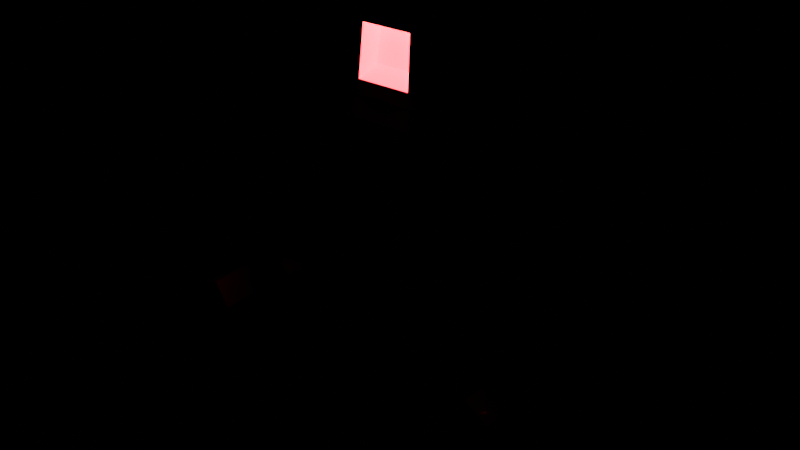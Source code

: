 # Source: obelisk_enemy.blend  (saved by Blender 2.91.10; exported with 4.5.12 LTS)
import bpy
from mathutils import Matrix  # noqa: F401  (used for matrix-valued properties, if any)

bpy.ops.wm.read_factory_settings(use_empty=True)
scene = bpy.context.scene
scene.name = 'Scene'

# ---- materials (node trees are filled in below, after node groups)
mat_material_004 = bpy.data.materials.new('Material.004')
mat_material_004.use_transparent_shadow = False
mat_material_004.roughness = 0.3262
mat_material_004.metallic = 1.0
mat_material_005 = bpy.data.materials.new('Material.005')
mat_material_005.use_transparent_shadow = False
mat_material_005.roughness = 0.5

# ---- material node trees
mat_material_004.use_nodes = True; mat_material_004.node_tree.nodes.clear()
_N = mat_material_004.node_tree.nodes; _L = mat_material_004.node_tree.links
n0 = _N.new('ShaderNodeBsdfPrincipled'); n0.name = 'Principled BSDF'; n0.location = (10, 300)
n0.distribution = 'GGX'
n0.subsurface_method = 'BURLEY'
n0.inputs[1].default_value = 1.0
n0.inputs[2].default_value = 0.3262
n0.inputs[3].default_value = 1.45
n0.inputs[27].default_value = (0.0, 0.0, 0.0, 1.0)
n0.inputs[28].default_value = 1.0
n1 = _N.new('ShaderNodeOutputMaterial'); n1.name = 'Material Output'; n1.location = (300, 300)
_L.new(n0.outputs[0], n1.inputs[0])
n1.is_active_output = True
mat_material_005.use_nodes = True; mat_material_005.node_tree.nodes.clear()
_N = mat_material_005.node_tree.nodes; _L = mat_material_005.node_tree.links
n0 = _N.new('ShaderNodeBsdfPrincipled'); n0.name = 'Principled BSDF'; n0.location = (10, 300)
n0.distribution = 'GGX'
n0.subsurface_method = 'BURLEY'
n0.inputs[3].default_value = 1.45
n0.inputs[27].default_value = (14.8, 0.4302, 0.4867, 1.0)
n0.inputs[28].default_value = 1.0
n1 = _N.new('ShaderNodeOutputMaterial'); n1.name = 'Material Output'; n1.location = (300, 300)
_L.new(n0.outputs[0], n1.inputs[0])
n1.is_active_output = True

# ---- world
world_world = bpy.data.worlds.new('World'); scene.world = world_world
world_world.use_nodes = True; world_world.node_tree.nodes.clear()
_N = world_world.node_tree.nodes; _L = world_world.node_tree.links
n0 = _N.new('ShaderNodeOutputWorld'); n0.name = 'World Output'; n0.location = (300, 300)
n1 = _N.new('ShaderNodeBackground'); n1.name = 'Background'; n1.location = (10, 300)
n1.inputs[0].default_value = (0.0, 0.0, 0.0, 1.0)
_L.new(n1.outputs[0], n0.inputs[0])
n0.is_active_output = True
world_world.color = (0.05088, 0.05088, 0.05088)
world_world.use_sun_shadow = False
world_world.sun_shadow_jitter_overblur = 0.0

# ---- meshes
me_obelisk_cube_001 = bpy.data.meshes.new('Obelisk_Cube.001')
me_obelisk_cube_001.from_pydata([(-0.8527, 5.731, -0.8527), (-0.8194, 6.005, 0.005742), (-0.779, 6.272, -0.779), (-3.248, 1.465, 0.4713), (-2.568, 0.3443, 0.2777), (-2.611, 1.059, 0.9076), (-2.349, 1.931, 0.2777), (-3.248, 2.377, 0.4713), (-2.44, 1.662, 0.8591), (-3.248, 2.377, -0.4713), (-2.349, 1.931, -0.2777), (-1.916, 1.257, -0.2777), (-2.235, 1.272, 0.8008), (-2.815, 1.449, 0.9658), (-1.916, 1.257, 0.2777), (-0.9786, 4.699, -0.9786), (0.0, 4.881, 0.9565), (0.0, 4.966, 0.9413), (-0.4613, 4.826, 0.9633), (0.0, 5.856, 0.8527), (0.0, 5.999, 0.8271), (-0.4085, 5.856, 0.8527), (-0.9999, 4.527, 1.001), (-0.5225, 4.525, 1.018), (-2.284, 2.605, -0.2777), (-1.858, 3.87, -0.4713), (-1.507, 3.257, -0.2777), (-0.779, 6.272, 0.779), (-0.9509, 4.926, 0.9509), (-0.8429, 5.81, 0.8464), (-0.6544, 2.524, 0.6544), (-0.6544, 0.8918, 0.6544), (-0.3007, -0.6541, -0.3007), (-0.3007, -0.6541, 0.3007), (-0.6544, 0.8918, -0.6544), (-0.3676, 0.892, 0.6459), (-0.1635, -0.6552, 0.2998), (-0.924, 4.084, -0.4713), (-0.6544, 2.524, -0.6544), (-0.7304, 2.964, -0.2777), (-0.924, 4.084, 0.4713), (-0.7304, 2.964, 0.2777), (-1.0, 4.524, -0.9995), (-2.568, 0.3443, -0.2777), (-1.858, 3.87, 0.4713), (-2.792, 3.657, -0.4713), (-2.792, 3.657, 0.4713), (-2.284, 2.605, 0.2777), (-3.248, 1.465, -0.4713), (-2.172, 1.272, 2.112), (-2.384, 1.662, 2.125), (-1.507, 3.257, 0.2777), (-2.61, 1.387, 1.405), (-2.533, 1.157, 2.135), (-2.546, 1.27, 1.401), (-2.774, 1.449, 2.15), (-2.561, 1.059, 2.137), (-0.4331, 5.061, 0.9263), (0.0, 4.686, 0.9818), (0.0, 4.523, 1.011), (0.0, 5.731, -0.8527), (0.0, 4.839, -0.9616), (-0.3682, 0.8922, -0.6468), (-0.1661, -0.653, -0.301), (-0.0929, -0.5338, -0.1996), (-0.3862, 4.338, -0.8226), (-0.3355, 2.523, -0.6703), (-0.5239, 4.523, -1.016), (0.0, 4.413, -0.9093), (0.0, 4.523, -1.008), (0.0, 4.722, -0.9758), (0.0, 4.69, -0.9824), (0.0, 4.731, 0.9749), (0.0, 1.751, 0.4959), (-0.2498, 0.9093, 0.4857), (0.0, 0.9094, 0.4897), (0.0, 1.748, -0.4941), (-0.216, 2.539, -0.495), (0.0, 2.538, -0.5004), (0.0, 3.226, -0.6259), (0.0, 4.339, -0.8306), (-0.3372, 2.524, 0.6664), (-0.249, 0.9092, -0.4852), (-0.09737, -0.5304, 0.2007), (0.0, 4.417, 0.9063), (-0.3877, 4.334, 0.8232), (0.0, 4.34, 0.8277), (-0.2143, 2.538, 0.4983), (-2.413, 1.564, 2.127), (-2.676, 1.421, 2.144), (-2.269, 1.301, 2.118), (-2.493, 1.452, 1.397), (-2.429, 1.334, 1.393), (0.0, 6.272, -0.000431), (0.0, 6.272, 0.7786), (0.0, 2.537, 0.5026), (0.0, 0.9093, -0.4893), (0.0, 6.272, -0.779), (0.0, -0.5338, -0.01068), (0.0, -0.532, 0.2019), (0.0, -0.1009, 0.288), (0.0, -0.1174, -0.2843), (0.0, -0.5338, -0.2011), (0.0, 3.224, 0.6249), (0.0, 6.014, -0.8142), (0.8527, 5.731, -0.8527), (0.779, 6.272, -0.779), (0.8194, 6.005, 0.005742), (3.248, 1.465, 0.4713), (2.611, 1.059, 0.9076), (2.568, 0.3443, 0.2777), (2.349, 1.931, 0.2777), (2.44, 1.662, 0.8591), (3.248, 2.377, 0.4713), (3.248, 2.377, -0.4713), (1.916, 1.257, -0.2777), (2.349, 1.931, -0.2777), (2.235, 1.272, 0.8008), (2.815, 1.449, 0.9658), (1.916, 1.257, 0.2777), (0.9786, 4.699, -0.9786), (0.4613, 4.826, 0.9633), (0.4085, 5.856, 0.8527), (0.9999, 4.527, 1.001), (0.5225, 4.525, 1.018), (2.284, 2.605, -0.2777), (1.507, 3.257, -0.2777), (1.858, 3.87, -0.4713), (0.779, 6.272, 0.779), (0.9509, 4.926, 0.9509), (0.8429, 5.81, 0.8464), (0.6544, 2.524, 0.6544), (0.6544, 0.8918, 0.6544), (0.3007, -0.6541, 0.3007), (0.3007, -0.6541, -0.3007), (0.6544, 0.8918, -0.6544), (0.3676, 0.892, 0.6459), (0.1635, -0.6552, 0.2998), (0.924, 4.084, -0.4713), (0.7304, 2.964, -0.2777), (0.6544, 2.524, -0.6544), (0.7304, 2.964, 0.2777), (0.924, 4.084, 0.4713), (1.0, 4.524, -0.9995), (2.568, 0.3443, -0.2777), (1.858, 3.87, 0.4713), (2.792, 3.657, 0.4713), (2.792, 3.657, -0.4713), (2.284, 2.605, 0.2777), (3.248, 1.465, -0.4713), (2.172, 1.272, 2.112), (2.384, 1.662, 2.125), (1.507, 3.257, 0.2777), (2.61, 1.387, 1.405), (2.546, 1.27, 1.401), (2.533, 1.157, 2.135), (2.774, 1.449, 2.15), (2.561, 1.059, 2.137), (0.4331, 5.061, 0.9263), (0.1661, -0.653, -0.301), (0.3682, 0.8922, -0.6468), (0.0929, -0.5338, -0.1996), (0.3862, 4.338, -0.8226), (0.5239, 4.523, -1.016), (0.3355, 2.523, -0.6703), (0.2498, 0.9093, 0.4857), (0.2143, 2.538, 0.4983), (0.216, 2.539, -0.495), (0.3372, 2.524, 0.6664), (0.249, 0.9092, -0.4852), (0.09737, -0.5304, 0.2007), (0.3877, 4.334, 0.8232), (2.413, 1.564, 2.127), (2.676, 1.421, 2.144), (2.269, 1.301, 2.118), (2.493, 1.452, 1.397), (2.429, 1.334, 1.393), (0.0, 5.061, 0.9263), (-0.305, 5.261, 0.703), (-0.2804, 5.769, 0.6293), (0.0, 5.529, 0.6642), (0.0, 5.769, 0.6293), (0.0, 5.812, 0.7395), (0.0, 5.163, 0.8133), (0.0, 5.261, 0.703), (0.305, 5.261, 0.703), (0.2804, 5.769, 0.6293)], [], [(0, 1, 2), (3, 4, 5), (6, 7, 8), (9, 10, 11), (4, 12, 5), (7, 3, 13), (14, 8, 12), (6, 8, 14), (12, 4, 14), (13, 8, 7), (5, 13, 3), (15, 1, 0), (16, 17, 18), (19, 20, 21), (22, 23, 18), (24, 25, 26), (1, 27, 2), (28, 1, 22), (1, 29, 27), (29, 1, 28), (30, 23, 22), (31, 32, 33), (30, 34, 31), (35, 30, 31), (32, 36, 33), (33, 35, 31), (37, 38, 39), (30, 40, 41), (40, 42, 37), (41, 38, 30), (11, 4, 43), (44, 45, 46), (47, 44, 46), (26, 47, 24), (4, 48, 43), (48, 11, 43), (7, 48, 3), (10, 14, 11), (49, 8, 50), (39, 51, 26), (51, 40, 44), (40, 25, 44), (26, 37, 39), (24, 6, 10), (9, 24, 10), (46, 9, 7), (7, 47, 46), (52, 53, 54), (49, 5, 12), (50, 13, 55), (56, 13, 5), (57, 21, 29), (58, 23, 59), (60, 61, 0), (32, 62, 63), (64, 36, 63), (65, 66, 67), (62, 38, 66), (68, 67, 69), (38, 67, 66), (67, 70, 71), (28, 22, 18), (1, 42, 22), (67, 42, 15), (72, 16, 18), (73, 74, 75), (76, 77, 78), (79, 65, 80), (74, 81, 35), (82, 66, 77), (83, 35, 36), (84, 85, 86), (64, 62, 82), (85, 81, 87), (55, 88, 50), (49, 53, 56), (56, 89, 55), (50, 90, 49), (54, 91, 52), (52, 88, 89), (92, 88, 91), (92, 53, 90), (93, 27, 94), (24, 45, 25), (30, 81, 23), (31, 34, 32), (30, 38, 34), (35, 81, 30), (32, 63, 36), (33, 36, 35), (37, 42, 38), (30, 22, 40), (40, 22, 42), (41, 39, 38), (11, 14, 4), (44, 25, 45), (47, 51, 44), (26, 51, 47), (4, 3, 48), (48, 9, 11), (7, 9, 48), (10, 6, 14), (49, 12, 8), (39, 41, 51), (51, 41, 40), (40, 37, 25), (26, 25, 37), (24, 47, 6), (9, 45, 24), (46, 45, 9), (7, 6, 47), (52, 89, 53), (49, 56, 5), (50, 8, 13), (56, 55, 13), (58, 72, 18), (32, 34, 62), (64, 83, 36), (65, 77, 66), (62, 34, 38), (65, 68, 80), (38, 42, 67), (27, 29, 21), (71, 69, 67), (29, 28, 57), (28, 18, 57), (1, 15, 42), (73, 95, 87), (82, 76, 96), (79, 78, 77), (74, 87, 81), (82, 62, 66), (83, 74, 35), (84, 59, 23), (64, 63, 62), (85, 23, 81), (55, 89, 88), (49, 90, 53), (56, 53, 89), (50, 88, 90), (54, 92, 91), (52, 91, 88), (92, 90, 88), (92, 54, 53), (93, 97, 2), (98, 83, 64), (83, 99, 100), (64, 101, 102), (64, 102, 98), (100, 74, 83), (82, 101, 64), (87, 95, 103), (103, 85, 87), (15, 61, 70), (17, 57, 18), (2, 104, 0), (0, 104, 60), (21, 94, 27), (105, 106, 107), (108, 109, 110), (111, 112, 113), (114, 115, 116), (110, 109, 117), (113, 118, 108), (119, 117, 112), (111, 119, 112), (117, 119, 110), (118, 113, 112), (109, 108, 118), (120, 105, 107), (16, 121, 17), (19, 122, 20), (123, 121, 124), (125, 126, 127), (107, 106, 128), (129, 123, 107), (107, 128, 130), (130, 129, 107), (131, 123, 124), (132, 133, 134), (131, 132, 135), (136, 132, 131), (134, 133, 137), (133, 132, 136), (138, 139, 140), (131, 141, 142), (142, 138, 143), (141, 131, 140), (115, 144, 110), (145, 146, 147), (148, 146, 145), (126, 125, 148), (110, 144, 149), (149, 144, 115), (113, 108, 149), (116, 115, 119), (150, 151, 112), (139, 126, 152), (152, 145, 142), (142, 145, 127), (126, 139, 138), (125, 116, 111), (114, 116, 125), (146, 113, 114), (113, 146, 148), (153, 154, 155), (150, 117, 109), (151, 156, 118), (157, 109, 118), (158, 130, 122), (58, 124, 121), (60, 105, 61), (134, 159, 160), (161, 159, 137), (162, 163, 164), (160, 164, 140), (68, 69, 163), (140, 164, 163), (70, 163, 71), (129, 121, 123), (107, 123, 143), (163, 120, 143), (72, 121, 16), (73, 165, 166), (76, 78, 167), (79, 162, 167), (165, 136, 168), (169, 167, 164), (170, 137, 136), (84, 171, 124), (161, 169, 160), (171, 166, 168), (156, 151, 172), (150, 157, 155), (157, 156, 173), (151, 150, 174), (154, 153, 175), (153, 173, 172), (176, 175, 172), (176, 174, 155), (93, 128, 106), (125, 127, 147), (131, 124, 168), (132, 134, 135), (131, 135, 140), (136, 131, 168), (134, 137, 159), (133, 136, 137), (138, 140, 143), (131, 142, 123), (142, 143, 123), (141, 140, 139), (115, 110, 119), (145, 147, 127), (148, 145, 152), (126, 148, 152), (110, 149, 108), (149, 115, 114), (113, 149, 114), (116, 119, 111), (150, 112, 117), (139, 152, 141), (152, 142, 141), (142, 127, 138), (126, 138, 127), (125, 111, 148), (114, 125, 147), (146, 114, 147), (113, 148, 111), (153, 155, 173), (150, 109, 157), (151, 118, 112), (157, 118, 156), (58, 121, 72), (134, 160, 135), (161, 137, 170), (162, 164, 167), (160, 140, 135), (68, 162, 80), (140, 163, 143), (128, 122, 130), (71, 163, 69), (130, 158, 129), (129, 158, 121), (107, 143, 120), (73, 166, 95), (76, 169, 96), (79, 167, 78), (165, 168, 166), (169, 164, 160), (170, 136, 165), (84, 124, 59), (161, 160, 159), (171, 168, 124), (156, 172, 173), (150, 155, 174), (157, 173, 155), (151, 174, 172), (154, 175, 176), (153, 172, 175), (176, 172, 174), (176, 155, 154), (93, 106, 97), (170, 98, 161), (170, 100, 99), (161, 102, 101), (161, 98, 102), (165, 100, 170), (101, 169, 161), (166, 103, 95), (171, 103, 166), (120, 61, 105), (158, 17, 121), (104, 106, 105), (105, 60, 104), (94, 122, 128), (58, 18, 23), (67, 15, 70), (73, 87, 74), (79, 77, 65), (84, 23, 85), (93, 2, 27), (65, 67, 68), (82, 77, 76), (98, 99, 83), (100, 75, 74), (82, 96, 101), (103, 86, 85), (15, 0, 61), (17, 177, 57), (2, 97, 104), (21, 20, 94), (58, 59, 124), (70, 120, 163), (73, 75, 165), (79, 80, 162), (84, 86, 171), (93, 94, 128), (68, 163, 162), (76, 167, 169), (170, 99, 98), (165, 75, 100), (101, 96, 169), (171, 86, 103), (120, 70, 61), (158, 177, 17), (104, 97, 106), (94, 20, 122), (178, 21, 57), (178, 179, 21), (179, 180, 181), (179, 181, 182), (178, 183, 184), (178, 180, 179), (179, 19, 21), (57, 183, 178), (185, 158, 122), (185, 122, 186), (186, 181, 180), (186, 182, 181), (185, 184, 183), (180, 185, 186), (186, 19, 182), (183, 158, 185), (178, 184, 180), (179, 182, 19), (57, 177, 183), (180, 184, 185), (186, 122, 19), (183, 177, 158)])
me_obelisk_cube_001.polygons.foreach_set('use_smooth', [True] * 370)
me_obelisk_cube_001.polygons.foreach_set('material_index', [0, 0, 0, 0, 0, 0, 0, 0, 0, 0, 0, 0, 0, 0, 0, 0, 0, 0, 0, 0, 0, 0, 0, 0, 0, 0, 0, 0, 0, 0, 0, 0, 0, 0, 0, 0, 0, 0, 0, 0, 0, 0, 0, 0, 0, 0, 0, 0, 0, 0, 0, 0, 0, 0, 0, 0, 0, 0, 0, 0, 0, 0, 0, 0, 0, 0, 0, 0, 0, 0, 0, 0, 0, 0, 0, 0, 0, 0, 0, 0, 0, 0, 0, 0, 0, 0, 0, 0, 0, 0, 0, 0, 0, 0, 0, 0, 0, 0, 0, 0, 0, 0, 0, 0, 0, 0, 0, 0, 0, 0, 0, 0, 0, 0, 0, 0, 0, 0, 0, 0, 0, 0, 0, 0, 0, 0, 0, 0, 0, 0, 0, 0, 0, 0, 0, 0, 0, 0, 0, 0, 0, 0, 0, 0, 0, 0, 0, 0, 0, 0, 0, 0, 0, 0, 0, 0, 0, 0, 0, 0, 0, 0, 0, 0, 0, 0, 0, 0, 0, 0, 0, 0, 0, 0, 0, 0, 0, 0, 0, 0, 0, 0, 0, 0, 0, 0, 0, 0, 0, 0, 0, 0, 0, 0, 0, 0, 0, 0, 0, 0, 0, 0, 0, 0, 0, 0, 0, 0, 0, 0, 0, 0, 0, 0, 0, 0, 0, 0, 0, 0, 0, 0, 0, 0, 0, 0, 0, 0, 0, 0, 0, 0, 0, 0, 0, 0, 0, 0, 0, 0, 0, 0, 0, 0, 0, 0, 0, 0, 0, 0, 0, 0, 0, 0, 0, 0, 0, 0, 0, 0, 0, 0, 0, 0, 0, 0, 0, 0, 0, 0, 0, 0, 0, 0, 0, 0, 0, 0, 0, 0, 0, 0, 0, 0, 0, 0, 0, 0, 0, 0, 0, 0, 0, 0, 0, 0, 0, 0, 0, 0, 0, 0, 0, 0, 0, 0, 0, 0, 0, 0, 0, 0, 0, 0, 0, 0, 0, 0, 0, 0, 0, 0, 0, 0, 0, 0, 0, 0, 0, 0, 0, 0, 0, 0, 0, 0, 0, 0, 0, 0, 0, 0, 0, 0, 0, 0, 0, 0, 1, 1, 1, 1, 1, 1, 1, 1, 1, 1, 1, 1, 1, 1, 1, 1, 1, 1, 1, 1, 1, 1])
_k = set([(0, 1), (0, 2), (0, 15), (1, 2), (1, 29), (2, 27), (2, 97), (3, 4), (3, 5), (3, 7), (3, 13), (3, 48), (4, 5), (4, 12), (4, 14), (4, 43), (5, 12), (5, 13), (5, 56), (6, 7), (6, 8), (6, 10), (6, 14), (6, 47), (7, 8), (7, 9), (7, 13), (7, 46), (7, 47), (8, 12), (8, 13), (8, 14), (8, 50), (9, 10), (9, 11), (9, 24), (9, 45), (9, 48), (10, 11), (10, 24), (11, 14), (11, 43), (11, 48), (12, 14), (12, 49), (13, 55), (15, 42), (15, 67), (15, 70), (16, 18), (16, 121), (17, 18), (17, 121), (18, 22), (18, 23), (18, 28), (18, 58), (18, 72), (19, 21), (19, 122), (21, 27), (21, 29), (21, 57), (21, 178), (21, 179), (22, 23), (22, 28), (22, 30), (22, 42), (23, 59), (23, 81), (23, 85), (24, 25), (24, 26), (24, 45), (24, 47), (25, 26), (25, 37), (25, 45), (26, 37), (26, 39), (26, 51), (27, 29), (27, 94), (28, 29), (28, 57), (29, 57), (30, 31), (30, 35), (30, 38), (30, 81), (31, 33), (31, 34), (31, 35), (32, 33), (32, 34), (32, 36), (32, 62), (32, 63), (33, 35), (33, 36), (34, 38), (34, 62), (35, 36), (35, 81), (35, 83), (36, 63), (36, 64), (36, 83), (37, 39), (37, 40), (38, 42), (38, 62), (38, 66), (38, 67), (39, 41), (40, 41), (40, 44), (40, 51), (41, 51), (42, 67), (43, 48), (44, 46), (44, 47), (44, 51), (45, 46), (46, 47), (47, 51), (49, 50), (49, 56), (50, 55), (52, 54), (52, 89), (52, 91), (53, 54), (53, 89), (53, 90), (54, 92), (55, 56), (57, 177), (57, 178), (58, 59), (58, 121), (59, 84), (59, 124), (62, 63), (62, 64), (62, 66), (63, 64), (64, 82), (64, 83), (64, 98), (64, 102), (65, 66), (65, 67), (65, 77), (65, 80), (66, 67), (66, 82), (67, 68), (67, 69), (67, 71), (68, 69), (68, 80), (68, 163), (69, 71), (69, 163), (70, 120), (71, 163), (72, 121), (73, 75), (73, 95), (74, 75), (74, 83), (74, 87), (75, 100), (75, 165), (76, 78), (76, 96), (77, 78), (77, 82), (78, 79), (78, 167), (79, 80), (80, 162), (82, 96), (83, 99), (84, 86), (85, 86), (85, 87), (86, 103), (86, 171), (87, 95), (88, 89), (88, 90), (88, 91), (90, 92), (91, 92), (94, 128), (95, 103), (95, 166), (96, 101), (96, 169), (97, 106), (98, 99), (98, 161), (99, 100), (99, 170), (101, 102), (102, 161), (105, 106), (105, 107), (105, 120), (106, 107), (106, 128), (107, 130), (108, 109), (108, 110), (108, 113), (108, 118), (108, 149), (109, 110), (109, 117), (109, 118), (109, 157), (110, 117), (110, 119), (110, 144), (111, 112), (111, 113), (111, 116), (111, 119), (111, 148), (112, 113), (112, 117), (112, 118), (112, 119), (112, 151), (113, 114), (113, 118), (113, 146), (113, 148), (114, 115), (114, 116), (114, 125), (114, 147), (114, 149), (115, 116), (115, 119), (115, 144), (115, 149), (116, 125), (117, 119), (117, 150), (118, 156), (120, 143), (120, 163), (121, 123), (121, 124), (121, 129), (122, 128), (122, 130), (122, 158), (122, 185), (122, 186), (123, 124), (123, 129), (123, 131), (123, 143), (124, 168), (124, 171), (125, 126), (125, 127), (125, 147), (125, 148), (126, 127), (126, 138), (126, 139), (126, 152), (127, 138), (127, 147), (128, 130), (129, 130), (129, 158), (130, 158), (131, 132), (131, 136), (131, 140), (131, 168), (132, 133), (132, 135), (132, 136), (133, 134), (133, 136), (133, 137), (134, 135), (134, 137), (134, 159), (134, 160), (135, 140), (135, 160), (136, 137), (136, 168), (136, 170), (137, 159), (137, 161), (137, 170), (138, 139), (138, 142), (139, 141), (140, 143), (140, 160), (140, 163), (140, 164), (141, 142), (141, 152), (142, 145), (142, 152), (143, 163), (144, 149), (145, 146), (145, 148), (145, 152), (146, 147), (146, 148), (148, 152), (150, 151), (150, 157), (151, 156), (153, 154), (153, 173), (153, 175), (154, 155), (154, 176), (155, 173), (155, 174), (156, 157), (158, 177), (158, 185), (159, 160), (159, 161), (160, 161), (160, 164), (161, 169), (161, 170), (162, 163), (162, 164), (162, 167), (163, 164), (164, 169), (165, 166), (165, 170), (166, 171), (167, 169), (172, 173), (172, 174), (172, 175), (174, 176), (175, 176), (178, 179), (178, 184), (179, 181), (181, 186), (184, 185), (185, 186)])
me_obelisk_cube_001.attributes.new('sharp_edge', 'BOOLEAN', 'EDGE').data.foreach_set('value', [ (min(e.vertices), max(e.vertices)) in _k for e in me_obelisk_cube_001.edges])
_uv = me_obelisk_cube_001.uv_layers.new(name='UVMap')
_uv.uv.foreach_set('vector', [0.625, 1.0, 0.625, 0.8741, 0.625, 1.0, 0.57, 0.812, 0.43, 0.8262, 0.43, 0.8262, 0.43, 0.8262, 0.57, 0.812, 0.57, 0.812, 0.57, 0.938, 0.43, 0.9238, 0.43, 0.9238, 0.43, 0.8262, 0.43, 0.8262, 0.43, 0.8262, 0.57, 0.812, 0.57, 0.812, 0.57, 0.812, 0.43, 0.8262, 0.57, 0.812, 0.43, 0.8262, 0.43, 0.8262, 0.57, 0.812, 0.43, 0.8262, 0.43, 0.8262, 0.43, 0.8262, 0.43, 0.8262, 0.57, 0.812, 0.57, 0.812, 0.57, 0.812, 0.43, 0.8262, 0.57, 0.812, 0.57, 0.812, 0.625, 1.0, 0.625, 0.8741, 0.625, 1.0, 0.625, 0.5946, 0.625, 0.6066, 0.625, 0.6409, 0.625, 0.6178, 0.625, 0.6093, 0.625, 0.6667, 0.625, 0.75, 0.625, 0.6667, 0.625, 0.6409, 0.43, 0.9238, 0.57, 0.938, 0.43, 0.9238, 0.625, 0.8741, 0.625, 0.75, 0.625, 1.0, 0.625, 0.75, 0.625, 0.8001, 0.625, 0.75, 0.625, 0.8741, 0.625, 0.75, 0.625, 0.75, 0.625, 0.75, 0.625, 0.8741, 0.625, 0.75, 0.375, 0.75, 0.625, 0.6667, 0.625, 0.75, 0.375, 0.75, 0.375, 1.0, 0.375, 0.75, 0.375, 0.75, 0.375, 1.0, 0.375, 0.75, 0.375, 0.6667, 0.375, 0.75, 0.375, 0.75, 0.125, 0.75, 0.375, 0.6667, 0.375, 0.75, 0.375, 0.75, 0.375, 0.6667, 0.375, 0.75, 0.57, 0.938, 0.375, 1.0, 0.43, 0.9238, 0.375, 0.75, 0.57, 0.812, 0.43, 0.8262, 0.57, 0.812, 0.625, 1.0, 0.57, 0.938, 0.43, 0.8262, 0.375, 1.0, 0.375, 0.75, 0.43, 0.9238, 0.43, 0.8262, 0.43, 0.9238, 0.57, 0.812, 0.57, 0.938, 0.57, 0.812, 0.43, 0.8262, 0.57, 0.812, 0.57, 0.812, 0.43, 0.9238, 0.43, 0.8262, 0.43, 0.9238, 0.43, 0.8262, 0.57, 0.938, 0.43, 0.9238, 0.57, 0.938, 0.43, 0.9238, 0.43, 0.9238, 0.57, 0.812, 0.57, 0.938, 0.57, 0.812, 0.43, 0.9238, 0.43, 0.8262, 0.43, 0.9238, 0.43, 0.8262, 0.57, 0.812, 0.57, 0.812, 0.43, 0.9238, 0.43, 0.8262, 0.43, 0.9238, 0.43, 0.8262, 0.57, 0.812, 0.57, 0.812, 0.57, 0.812, 0.57, 0.938, 0.57, 0.812, 0.43, 0.9238, 0.57, 0.938, 0.43, 0.9238, 0.43, 0.9238, 0.43, 0.8262, 0.43, 0.9238, 0.57, 0.938, 0.43, 0.9238, 0.43, 0.9238, 0.57, 0.812, 0.57, 0.938, 0.57, 0.812, 0.57, 0.812, 0.43, 0.8262, 0.57, 0.812, 0.5473, 0.8143, 0.4527, 0.8239, 0.4527, 0.8239, 0.43, 0.8262, 0.43, 0.8262, 0.43, 0.8262, 0.57, 0.812, 0.57, 0.812, 0.57, 0.812, 0.43, 0.8262, 0.57, 0.812, 0.43, 0.8262, 0.625, 0.6667, 0.625, 0.6667, 0.625, 0.75, 0.625, 0.6145, 0.625, 0.6667, 0.625, 0.6259, 0.625, 0.125, 0.625, 0.1479, 0.625, 0.0, 0.375, 0.0, 0.375, 0.08333, 0.375, 0.08333, 0.125, 0.6667, 0.375, 0.6667, 0.125, 0.6667, 0.625, 0.08333, 0.375, 0.08333, 0.625, 0.08333, 0.375, 0.08333, 0.375, 0.0, 0.375, 0.08333, 0.625, 0.1333, 0.625, 0.08333, 0.625, 0.1241, 0.375, 0.0, 0.625, 0.08333, 0.375, 0.08333, 0.625, 0.08333, 0.625, 0.1506, 0.625, 0.1524, 0.625, 0.75, 0.625, 0.75, 0.625, 0.6409, 0.625, 0.8001, 0.625, 1.0, 0.625, 0.75, 0.625, 0.08333, 0.625, 0.0, 0.625, 0.005927, 0.625, 0.5964, 0.625, 0.5946, 0.625, 0.6409, 0.375, 0.6264, 0.375, 0.6667, 0.375, 0.6232, 0.375, 0.1238, 0.375, 0.08333, 0.375, 0.1238, 0.4704, 0.1151, 0.625, 0.08333, 0.625, 0.127, 0.375, 0.6667, 0.375, 0.6667, 0.375, 0.6667, 0.375, 0.08333, 0.375, 0.08333, 0.375, 0.08333, 0.375, 0.6667, 0.375, 0.6667, 0.375, 0.6667, 0.625, 0.6168, 0.625, 0.6667, 0.625, 0.6229, 0.375, 0.08333, 0.375, 0.08333, 0.375, 0.08333, 0.625, 0.6667, 0.375, 0.6667, 0.375, 0.6667, 0.57, 0.812, 0.5473, 0.8143, 0.57, 0.812, 0.43, 0.8262, 0.4527, 0.8239, 0.43, 0.8262, 0.43, 0.8262, 0.5473, 0.8143, 0.57, 0.812, 0.57, 0.812, 0.4527, 0.8239, 0.43, 0.8262, 0.4527, 0.8239, 0.5473, 0.8143, 0.5473, 0.8143, 0.5473, 0.8143, 0.5473, 0.8143, 0.5473, 0.8143, 0.4527, 0.8239, 0.5473, 0.8143, 0.5473, 0.8143, 0.4527, 0.8239, 0.4527, 0.8239, 0.4527, 0.8239, 0.625, 0.75, 0.625, 0.75, 0.625, 0.625, 0.43, 0.9238, 0.57, 0.938, 0.57, 0.938, 0.375, 0.75, 0.375, 0.6667, 0.625, 0.6667, 0.375, 0.75, 0.375, 1.0, 0.375, 1.0, 0.375, 0.75, 0.375, 1.0, 0.375, 1.0, 0.375, 0.6667, 0.375, 0.6667, 0.375, 0.75, 0.125, 0.75, 0.125, 0.6667, 0.375, 0.6667, 0.375, 0.75, 0.375, 0.6667, 0.375, 0.6667, 0.57, 0.938, 0.625, 1.0, 0.375, 1.0, 0.375, 0.75, 0.625, 0.75, 0.57, 0.812, 0.57, 0.812, 0.625, 0.75, 0.625, 1.0, 0.43, 0.8262, 0.43, 0.9238, 0.375, 1.0, 0.43, 0.9238, 0.43, 0.8262, 0.43, 0.8262, 0.57, 0.812, 0.57, 0.938, 0.57, 0.938, 0.43, 0.8262, 0.43, 0.8262, 0.57, 0.812, 0.43, 0.9238, 0.43, 0.8262, 0.43, 0.8262, 0.43, 0.8262, 0.57, 0.812, 0.57, 0.938, 0.57, 0.938, 0.57, 0.938, 0.43, 0.9238, 0.57, 0.812, 0.57, 0.938, 0.57, 0.938, 0.43, 0.9238, 0.43, 0.8262, 0.43, 0.8262, 0.43, 0.8262, 0.43, 0.8262, 0.57, 0.812, 0.43, 0.9238, 0.43, 0.8262, 0.43, 0.8262, 0.43, 0.8262, 0.43, 0.8262, 0.57, 0.812, 0.57, 0.812, 0.57, 0.938, 0.57, 0.938, 0.43, 0.9238, 0.57, 0.938, 0.57, 0.938, 0.43, 0.9238, 0.43, 0.8262, 0.43, 0.8262, 0.57, 0.938, 0.57, 0.938, 0.43, 0.9238, 0.57, 0.812, 0.57, 0.938, 0.57, 0.938, 0.57, 0.812, 0.43, 0.8262, 0.43, 0.8262, 0.5473, 0.8143, 0.5473, 0.8143, 0.4527, 0.8239, 0.43, 0.8262, 0.43, 0.8262, 0.43, 0.8262, 0.57, 0.812, 0.57, 0.812, 0.57, 0.812, 0.43, 0.8262, 0.57, 0.812, 0.57, 0.812, 0.625, 0.6145, 0.625, 0.5964, 0.625, 0.6409, 0.375, 0.0, 0.375, 0.0, 0.375, 0.08333, 0.125, 0.6667, 0.375, 0.6667, 0.375, 0.6667, 0.625, 0.08333, 0.375, 0.08333, 0.375, 0.08333, 0.375, 0.08333, 0.375, 0.0, 0.375, 0.0, 0.625, 0.08333, 0.625, 0.1333, 0.625, 0.127, 0.375, 0.0, 0.625, 0.0, 0.625, 0.08333, 0.625, 0.75, 0.625, 0.75, 0.625, 0.6667, 0.625, 0.1524, 0.625, 0.1241, 0.625, 0.08333, 0.625, 0.75, 0.625, 0.75, 0.625, 0.6667, 0.625, 0.75, 0.625, 0.6409, 0.625, 0.6667, 0.625, 0.8001, 0.625, 1.141, 0.625, 1.0, 0.375, 0.6264, 0.375, 0.6264, 0.375, 0.6667, 0.375, 0.08333, 0.375, 0.1238, 0.375, 0.1267, 0.4704, 0.1151, 0.375, 0.1238, 0.375, 0.08333, 0.375, 0.6667, 0.375, 0.6667, 0.375, 0.6667, 0.375, 0.08333, 0.375, 0.08333, 0.375, 0.08333, 0.375, 0.6667, 0.375, 0.6667, 0.375, 0.6667, 0.625, 0.6168, 0.625, 0.6259, 0.625, 0.6667, 0.375, 0.08333, 0.375, 0.08333, 0.375, 0.08333, 0.625, 0.6667, 0.625, 0.6667, 0.375, 0.6667, 0.57, 0.812, 0.5473, 0.8143, 0.5473, 0.8143, 0.43, 0.8262, 0.4527, 0.8239, 0.4527, 0.8239, 0.43, 0.8262, 0.4527, 0.8239, 0.5473, 0.8143, 0.57, 0.812, 0.5473, 0.8143, 0.4527, 0.8239, 0.4527, 0.8239, 0.4527, 0.8239, 0.5473, 0.8143, 0.5473, 0.8143, 0.5473, 0.8143, 0.5473, 0.8143, 0.4527, 0.8239, 0.4527, 0.8239, 0.5473, 0.8143, 0.4527, 0.8239, 0.4527, 0.8239, 0.4527, 0.8239, 0.625, 0.75, 0.625, 0.625, 0.625, 1.0, 0.2423, 0.6276, 0.375, 0.6667, 0.125, 0.6667, 0.375, 0.6667, 0.375, 0.6266, 0.375, 0.6418, 0.375, 0.08333, 0.375, 0.1074, 0.375, 0.1224, 0.125, 0.6667, 0.125, 0.6276, 0.2423, 0.6276, 0.375, 0.6418, 0.375, 0.6667, 0.375, 0.6667, 0.375, 0.08333, 0.375, 0.1074, 0.375, 0.08333, 0.375, 0.6667, 0.375, 0.6264, 0.4699, 0.635, 0.4699, 0.635, 0.625, 0.6667, 0.375, 0.6667, 0.625, 0.005927, 0.625, 0.1479, 0.625, 0.1506, 0.625, 0.6066, 0.625, 0.6667, 0.625, 0.6409, 0.625, 0.0, 0.625, 0.1306, 0.625, 0.0, 0.625, 0.0, 0.625, 0.1306, 0.625, 0.125, 0.625, 0.6667, 0.625, 0.625, 0.625, 0.75, 0.625, 1.0, 0.625, 1.0, 0.625, 0.8741, 0.57, 0.812, 0.43, 0.8262, 0.43, 0.8262, 0.43, 0.8262, 0.57, 0.812, 0.57, 0.812, 0.57, 0.938, 0.43, 0.9238, 0.43, 0.9238, 0.43, 0.8262, 0.43, 0.8262, 0.43, 0.8262, 0.57, 0.812, 0.57, 0.812, 0.57, 0.812, 0.43, 0.8262, 0.43, 0.8262, 0.57, 0.812, 0.43, 0.8262, 0.43, 0.8262, 0.57, 0.812, 0.43, 0.8262, 0.43, 0.8262, 0.43, 0.8262, 0.57, 0.812, 0.57, 0.812, 0.57, 0.812, 0.43, 0.8262, 0.57, 0.812, 0.57, 0.812, 0.625, 1.0, 0.625, 1.0, 0.625, 0.8741, 0.625, 0.5946, 0.625, 0.6409, 0.625, 0.6066, 0.625, 0.6178, 0.625, 0.6667, 0.625, 0.6093, 0.625, 0.75, 0.625, 0.6409, 0.625, 0.6667, 0.43, 0.9238, 0.43, 0.9238, 0.57, 0.938, 0.625, 0.8741, 0.625, 1.0, 0.625, 0.75, 0.625, 0.75, 0.625, 0.75, 0.625, 0.8001, 0.625, 0.8741, 0.625, 0.75, 0.625, 0.75, 0.625, 0.75, 0.625, 0.75, 0.625, 0.8741, 0.375, 0.75, 0.625, 0.75, 0.625, 0.6667, 0.375, 0.75, 0.375, 0.75, 0.375, 1.0, 0.375, 0.75, 0.375, 0.75, 0.375, 1.0, 0.375, 0.6667, 0.375, 0.75, 0.375, 0.75, 0.125, 0.75, 0.375, 0.75, 0.375, 0.6667, 0.375, 0.75, 0.375, 0.75, 0.375, 0.6667, 0.57, 0.938, 0.43, 0.9238, 0.375, 1.0, 0.375, 0.75, 0.43, 0.8262, 0.57, 0.812, 0.57, 0.812, 0.57, 0.938, 0.625, 1.0, 0.43, 0.8262, 0.375, 0.75, 0.375, 1.0, 0.43, 0.9238, 0.43, 0.9238, 0.43, 0.8262, 0.57, 0.812, 0.57, 0.812, 0.57, 0.938, 0.43, 0.8262, 0.57, 0.812, 0.57, 0.812, 0.43, 0.9238, 0.43, 0.9238, 0.43, 0.8262, 0.43, 0.8262, 0.43, 0.9238, 0.57, 0.938, 0.57, 0.938, 0.43, 0.9238, 0.43, 0.9238, 0.57, 0.812, 0.57, 0.812, 0.57, 0.938, 0.43, 0.9238, 0.43, 0.9238, 0.43, 0.8262, 0.43, 0.8262, 0.57, 0.812, 0.57, 0.812, 0.43, 0.9238, 0.43, 0.9238, 0.43, 0.8262, 0.43, 0.8262, 0.57, 0.812, 0.57, 0.812, 0.57, 0.812, 0.57, 0.812, 0.57, 0.938, 0.43, 0.9238, 0.43, 0.9238, 0.57, 0.938, 0.43, 0.9238, 0.43, 0.9238, 0.43, 0.8262, 0.57, 0.938, 0.43, 0.9238, 0.43, 0.9238, 0.57, 0.812, 0.57, 0.812, 0.57, 0.938, 0.57, 0.812, 0.57, 0.812, 0.43, 0.8262, 0.5473, 0.8143, 0.4527, 0.8239, 0.4527, 0.8239, 0.43, 0.8262, 0.43, 0.8262, 0.43, 0.8262, 0.57, 0.812, 0.57, 0.812, 0.57, 0.812, 0.43, 0.8262, 0.43, 0.8262, 0.57, 0.812, 0.625, 0.6667, 0.625, 0.75, 0.625, 0.6667, 0.625, 0.6145, 0.625, 0.6667, 0.625, 0.6409, 0.625, 0.125, 0.625, 0.0, 0.625, 0.1479, 0.375, 0.0, 0.375, 0.08333, 0.375, 0.08333, 0.125, 0.6667, 0.125, 0.6667, 0.375, 0.6667, 0.625, 0.08333, 0.625, 0.08333, 0.375, 0.08333, 0.375, 0.08333, 0.375, 0.08333, 0.375, 0.0, 0.625, 0.1333, 0.625, 0.1241, 0.625, 0.08333, 0.375, 0.0, 0.375, 0.08333, 0.625, 0.08333, 0.625, 0.1506, 0.625, 0.08333, 0.625, 0.1524, 0.625, 0.75, 0.625, 0.6409, 0.625, 0.75, 0.625, 0.8001, 0.625, 0.75, 0.625, 1.0, 0.625, 0.08333, 0.625, 0.005927, 0.625, 0.0, 0.625, 0.5964, 0.625, 0.6409, 0.625, 0.5946, 0.375, 0.6264, 0.375, 0.6667, 0.375, 0.6667, 0.375, 0.1238, 0.375, 0.1238, 0.375, 0.08333, 0.4704, 0.1151, 0.625, 0.08333, 0.375, 0.08333, 0.375, 0.6667, 0.375, 0.6667, 0.375, 0.6667, 0.375, 0.08333, 0.375, 0.08333, 0.375, 0.08333, 0.375, 0.6667, 0.375, 0.6667, 0.375, 0.6667, 0.625, 0.6168, 0.625, 0.6667, 0.625, 0.6667, 0.375, 0.08333, 0.375, 0.08333, 0.375, 0.08333, 0.625, 0.6667, 0.375, 0.6667, 0.375, 0.6667, 0.57, 0.812, 0.57, 0.812, 0.5473, 0.8143, 0.43, 0.8262, 0.43, 0.8262, 0.4527, 0.8239, 0.43, 0.8262, 0.57, 0.812, 0.5473, 0.8143, 0.57, 0.812, 0.43, 0.8262, 0.4527, 0.8239, 0.4527, 0.8239, 0.5473, 0.8143, 0.5473, 0.8143, 0.5473, 0.8143, 0.5473, 0.8143, 0.5473, 0.8143, 0.4527, 0.8239, 0.5473, 0.8143, 0.5473, 0.8143, 0.4527, 0.8239, 0.4527, 0.8239, 0.4527, 0.8239, 0.625, 0.75, 0.625, 0.75, 0.625, 1.0, 0.43, 0.9238, 0.57, 0.938, 0.57, 0.938, 0.375, 0.75, 0.625, 0.6667, 0.375, 0.6667, 0.375, 0.75, 0.375, 1.0, 0.375, 1.0, 0.375, 0.75, 0.375, 1.0, 0.375, 1.0, 0.375, 0.6667, 0.375, 0.75, 0.375, 0.6667, 0.125, 0.75, 0.375, 0.6667, 0.125, 0.6667, 0.375, 0.75, 0.375, 0.6667, 0.375, 0.6667, 0.57, 0.938, 0.375, 1.0, 0.625, 1.0, 0.375, 0.75, 0.57, 0.812, 0.625, 0.75, 0.57, 0.812, 0.625, 1.0, 0.625, 0.75, 0.43, 0.8262, 0.375, 1.0, 0.43, 0.9238, 0.43, 0.9238, 0.43, 0.8262, 0.43, 0.8262, 0.57, 0.812, 0.57, 0.938, 0.57, 0.938, 0.43, 0.8262, 0.57, 0.812, 0.43, 0.8262, 0.43, 0.9238, 0.43, 0.8262, 0.43, 0.8262, 0.43, 0.8262, 0.57, 0.938, 0.57, 0.812, 0.57, 0.938, 0.43, 0.9238, 0.57, 0.938, 0.57, 0.812, 0.57, 0.938, 0.57, 0.938, 0.43, 0.9238, 0.43, 0.8262, 0.43, 0.8262, 0.43, 0.8262, 0.57, 0.812, 0.43, 0.8262, 0.43, 0.9238, 0.43, 0.8262, 0.43, 0.8262, 0.43, 0.8262, 0.57, 0.812, 0.43, 0.8262, 0.57, 0.812, 0.57, 0.938, 0.57, 0.938, 0.43, 0.9238, 0.57, 0.938, 0.57, 0.938, 0.43, 0.9238, 0.43, 0.8262, 0.43, 0.8262, 0.57, 0.938, 0.43, 0.9238, 0.57, 0.938, 0.57, 0.812, 0.57, 0.938, 0.57, 0.938, 0.57, 0.812, 0.43, 0.8262, 0.43, 0.8262, 0.5473, 0.8143, 0.4527, 0.8239, 0.5473, 0.8143, 0.43, 0.8262, 0.43, 0.8262, 0.43, 0.8262, 0.57, 0.812, 0.57, 0.812, 0.57, 0.812, 0.43, 0.8262, 0.57, 0.812, 0.57, 0.812, 0.625, 0.6145, 0.625, 0.6409, 0.625, 0.5964, 0.375, 0.0, 0.375, 0.08333, 0.375, 0.0, 0.125, 0.6667, 0.375, 0.6667, 0.375, 0.6667, 0.625, 0.08333, 0.375, 0.08333, 0.375, 0.08333, 0.375, 0.08333, 0.375, 0.0, 0.375, 0.0, 0.625, 0.1333, 0.625, 0.08333, 0.625, 0.127, 0.375, 0.0, 0.625, 0.08333, 0.625, 0.0, 0.625, 0.75, 0.625, 0.6667, 0.625, 0.75, 0.625, 0.1524, 0.625, 0.08333, 0.625, 0.1241, 0.625, 0.75, 0.625, 0.6667, 0.625, 0.75, 0.625, 0.75, 0.625, 0.6667, 0.625, 0.6409, 0.625, 0.8001, 0.625, 1.0, 0.625, 1.141, 0.375, 0.6264, 0.375, 0.6667, 0.375, 0.6264, 0.375, 0.1238, 0.375, 0.08333, 0.375, 0.1267, 0.4704, 0.1151, 0.375, 0.08333, 0.375, 0.1238, 0.375, 0.6667, 0.375, 0.6667, 0.375, 0.6667, 0.375, 0.08333, 0.375, 0.08333, 0.375, 0.08333, 0.375, 0.6667, 0.375, 0.6667, 0.375, 0.6667, 0.625, 0.6168, 0.625, 0.6667, 0.625, 0.6259, 0.375, 0.08333, 0.375, 0.08333, 0.375, 0.08333, 0.625, 0.6667, 0.375, 0.6667, 0.625, 0.6667, 0.57, 0.812, 0.5473, 0.8143, 0.5473, 0.8143, 0.43, 0.8262, 0.4527, 0.8239, 0.4527, 0.8239, 0.43, 0.8262, 0.5473, 0.8143, 0.4527, 0.8239, 0.57, 0.812, 0.4527, 0.8239, 0.5473, 0.8143, 0.4527, 0.8239, 0.5473, 0.8143, 0.4527, 0.8239, 0.5473, 0.8143, 0.5473, 0.8143, 0.5473, 0.8143, 0.4527, 0.8239, 0.5473, 0.8143, 0.4527, 0.8239, 0.4527, 0.8239, 0.4527, 0.8239, 0.4527, 0.8239, 0.625, 0.75, 0.625, 1.0, 0.625, 0.625, 0.375, 0.6667, 0.2423, 0.6276, 0.125, 0.6667, 0.375, 0.6667, 0.375, 0.6418, 0.375, 0.6266, 0.375, 0.08333, 0.375, 0.1224, 0.375, 0.1074, 0.125, 0.6667, 0.2423, 0.6276, 0.125, 0.6276, 0.375, 0.6667, 0.375, 0.6418, 0.375, 0.6667, 0.375, 0.1074, 0.375, 0.08333, 0.375, 0.08333, 0.375, 0.6667, 0.4699, 0.635, 0.375, 0.6264, 0.625, 0.6667, 0.4699, 0.635, 0.375, 0.6667, 0.625, 0.005927, 0.625, 0.1479, 0.625, 0.0, 0.625, 0.6667, 0.625, 0.6066, 0.625, 0.6409, 0.625, 0.1306, 0.625, 0.0, 0.625, 0.0, 0.625, 0.0, 0.625, 0.125, 0.625, 0.1306, 0.625, 0.625, 0.625, 0.6667, 0.625, 0.75, 0.625, 0.6145, 0.625, 0.6409, 0.625, 0.6667, 0.625, 0.08333, 0.625, 0.005927, 0.625, 0.1506, 0.375, 0.6264, 0.375, 0.6667, 0.375, 0.6667, 0.4704, 0.1151, 0.375, 0.08333, 0.625, 0.08333, 0.625, 0.6168, 0.625, 0.6667, 0.625, 0.6667, 0.625, 0.75, 0.625, 1.0, 0.625, 0.75, 0.625, 0.08333, 0.625, 0.08333, 0.625, 0.1333, 0.375, 0.08333, 0.375, 0.08333, 0.375, 0.1238, 0.2423, 0.6276, 0.375, 0.6266, 0.375, 0.6667, 0.375, 0.6418, 0.375, 0.6232, 0.375, 0.6667, 0.375, 0.08333, 0.375, 0.1267, 0.375, 0.1074, 0.4699, 0.635, 0.625, 0.6229, 0.625, 0.6667, 0.625, 0.005927, 0.625, 0.0, 0.625, 0.1479, 0.625, 0.6066, 0.625, 0.6183, 0.625, 0.6667, 0.625, 0.0, 0.625, 0.125, 0.625, 0.1306, 0.625, 0.6667, 0.625, 0.6093, 0.625, 0.625, 0.625, 0.6145, 0.625, 0.6259, 0.625, 0.6667, 0.625, 0.1506, 0.625, 0.005927, 0.625, 0.08333, 0.375, 0.6264, 0.375, 0.6232, 0.375, 0.6667, 0.4704, 0.1151, 0.625, 0.127, 0.625, 0.08333, 0.625, 0.6168, 0.625, 0.6229, 0.625, 0.6667, 0.625, 0.75, 0.625, 0.625, 0.625, 0.75, 0.625, 0.1333, 0.625, 0.08333, 0.625, 0.08333, 0.375, 0.1238, 0.375, 0.08333, 0.375, 0.08333, 0.375, 0.6667, 0.375, 0.6266, 0.2423, 0.6276, 0.375, 0.6667, 0.375, 0.6232, 0.375, 0.6418, 0.375, 0.1074, 0.375, 0.1267, 0.375, 0.08333, 0.625, 0.6667, 0.625, 0.6229, 0.4699, 0.635, 0.625, 0.005927, 0.625, 0.1506, 0.625, 0.1479, 0.625, 0.6667, 0.625, 0.6183, 0.625, 0.6066, 0.625, 0.1306, 0.625, 0.125, 0.625, 0.0, 0.625, 0.625, 0.625, 0.6093, 0.625, 0.6667, 0.625, 0.6667, 0.625, 0.6667, 0.625, 0.6667, 0.625, 0.6667, 0.625, 0.6667, 0.625, 0.6667, 0.625, 0.6667, 0.625, 0.6273, 0.625, 0.6256, 0.625, 0.6667, 0.625, 0.6256, 0.625, 0.6256, 0.625, 0.6667, 0.625, 0.6255, 0.625, 0.6255, 0.625, 0.6667, 0.625, 0.6273, 0.625, 0.6667, 0.625, 0.6667, 0.625, 0.6178, 0.625, 0.6667, 0.625, 0.6667, 0.625, 0.6255, 0.625, 0.6667, 0.625, 0.6667, 0.625, 0.6667, 0.625, 0.6667, 0.625, 0.6667, 0.625, 0.6667, 0.625, 0.6667, 0.625, 0.6667, 0.625, 0.6256, 0.625, 0.6273, 0.625, 0.6667, 0.625, 0.6256, 0.625, 0.6256, 0.625, 0.6667, 0.625, 0.6255, 0.625, 0.6255, 0.625, 0.6273, 0.625, 0.6667, 0.625, 0.6667, 0.625, 0.6667, 0.625, 0.6178, 0.625, 0.6256, 0.625, 0.6255, 0.625, 0.6667, 0.625, 0.6667, 0.625, 0.6667, 0.625, 0.6255, 0.625, 0.6273, 0.625, 0.6667, 0.625, 0.6256, 0.625, 0.6178, 0.625, 0.6667, 0.625, 0.6183, 0.625, 0.6255, 0.625, 0.6273, 0.625, 0.6255, 0.625, 0.6667, 0.625, 0.6667, 0.625, 0.6667, 0.625, 0.6178, 0.625, 0.6255, 0.625, 0.6183, 0.625, 0.6667])
me_obelisk_cube_001.materials.append(mat_material_004)
me_obelisk_cube_001.materials.append(mat_material_005)
me_obelisk_cube_001.use_remesh_fix_poles = True
me_obelisk_cube_001.use_remesh_preserve_attributes = False
me_obelisk_cube_001.use_mirror_vertex_groups = False
me_obelisk_cube_001.update()
me_obelisk_cube_001.normals_split_custom_set([tuple(v) for v in zip(*[iter([-0.9907, 0.1357, -0.004801, -0.9907, 0.1357, -0.004801, -0.9907, 0.1357, -0.004801, -0.6826, -0.5058, 0.5275, -0.6826, -0.5058, 0.5275, -0.6826, -0.5058, 0.5275, 0.474, 0.7688, 0.4292, 0.474, 0.7688, 0.4292, 0.474, 0.7688, 0.4292, 0.2958, 0.19, -0.9362, 0.2958, 0.19, -0.9362, 0.2958, 0.19, -0.9362, 0.5029, -0.5542, 0.6633, 0.5029, -0.5542, 0.6633, 0.5029, -0.5542, 0.6633, -0.7524, 0.0, 0.6587, -0.7524, 0.0, 0.6587, -0.7524, 0.0, 0.6587, 0.8041, 0.3501, 0.4804, 0.8041, 0.3501, 0.4804, 0.8041, 0.3501, 0.4804, 0.7862, 0.5049, 0.3563, 0.7862, 0.5049, 0.3563, 0.7862, 0.5049, 0.3563, 0.7239, -0.517, 0.4569, 0.7239, -0.517, 0.4569, 0.7239, -0.517, 0.4569, -0.01246, 0.4658, 0.8848, -0.01246, 0.4658, 0.8848, -0.01246, 0.4658, 0.8848, -0.6809, -0.4441, 0.5823, -0.6809, -0.4441, 0.5823, -0.6809, -0.4441, 0.5823, -0.9926, 0.1213, -0.0003876, -0.9925, 0.1219, -3.663e-06, -0.9926, 0.1211, -8.549e-05, 0.0, 0.1759, 0.9844, 0.0, 0.1759, 0.9844, -0.006592, 0.1759, 0.9844, 0.0, 0.1764, 0.9843, -6.956e-09, 0.1763, 0.9843, 0.0002706, 0.1758, 0.9844, -0.03317, 0.1845, 0.9823, -0.03317, 0.1845, 0.9823, -0.03317, 0.1845, 0.9823, 0.1727, -0.2054, -0.9633, 0.1727, -0.2054, -0.9633, 0.1727, -0.2054, -0.9633, -0.9901, 0.1402, 0.003262, -0.9892, 0.1469, 0.0009088, -0.9888, 0.1495, 0.0, -0.9926, 0.1216, 0.0006413, -0.9925, 0.1219, -3.663e-06, -0.9926, 0.1218, 0.0006964, -0.9901, 0.1402, 0.003262, -0.9905, 0.1375, 0.004213, -0.9892, 0.1469, 0.0009088, -0.9926, 0.1214, 0.0004063, -0.9925, 0.1219, -3.663e-06, -0.9926, 0.1216, 0.0006413, -0.03519, -0.1761, 0.9837, -0.03637, -0.176, 0.9837, -0.03463, -0.1762, 0.9837, -0.9748, -0.223, 0.0, -0.9748, -0.223, 0.0, -0.9748, -0.223, 0.0, -1.0, 0.0, 0.0, -1.0, 0.0, 0.0, -1.0, 0.0, 0.0, 0.02974, 0.0, 0.9996, 0.02974, 0.0, 0.9996, 0.02974, 0.0, 0.9996, -0.007913, -1.0, 0.0, -0.007913, -1.0, 0.0, -0.007913, -1.0, 0.0, 0.02913, -0.2166, 0.9758, 0.02913, -0.2166, 0.9758, 0.02913, -0.2166, 0.9758, -0.9854, -0.1702, -2.409e-05, -0.9854, -0.1703, -9.412e-06, -0.9854, -0.1703, -8.395e-07, -0.9854, -0.1702, 0.0005453, -0.9854, -0.1702, 5.935e-05, -0.9854, -0.1703, 8.105e-07, -0.9854, -0.1702, 5.935e-05, -0.9855, -0.1695, 0.0002058, -0.9854, -0.1702, -2.409e-05, -0.9854, -0.1703, 8.105e-07, -0.9854, -0.1703, -9.412e-06, -0.9854, -0.1702, 0.0005453, 0.8137, -0.5812, 0.0, 0.8137, -0.5812, 0.0, 0.8137, -0.5812, 0.0, -0.223, 0.9748, 0.0, -0.223, 0.9748, 0.0, -0.223, 0.9748, 0.0, 0.03738, -0.1634, 0.9859, 0.03738, -0.1634, 0.9859, 0.03738, -0.1634, 0.9859, 0.6434, -0.7655, 0.0, 0.6434, -0.7655, 0.0, 0.6434, -0.7655, 0.0, -0.8547, -0.5192, 0.0, -0.8547, -0.5192, 0.0, -0.8547, -0.5192, 0.0, 0.1291, -0.09219, -0.9873, 0.1291, -0.09219, -0.9873, 0.1291, -0.09219, -0.9873, -1.0, 0.0, 0.0, -1.0, 0.0, 0.0, -1.0, 0.0, 0.0, 0.8414, 0.5404, 0.0, 0.8414, 0.5404, 0.0, 0.8414, 0.5404, 0.0, 0.8811, 0.4711, -0.04187, 0.8782, 0.4766, -0.03955, 0.8771, 0.4787, -0.03867, -0.3539, -0.9353, 0.0, -0.3539, -0.9353, 0.0, -0.3539, -0.9353, 0.0, 0.06144, -0.2685, 0.9613, 0.06144, -0.2685, 0.9613, 0.06144, -0.2685, 0.9613, -0.223, 0.9748, 0.0, -0.223, 0.9748, 0.0, -0.223, 0.9748, 0.0, -0.06862, -0.1814, -0.981, -0.06862, -0.1814, -0.981, -0.06862, -0.1814, -0.981, 0.9954, -0.09603, 0.0, 0.9954, -0.09603, 0.0, 0.9954, -0.09603, 0.0, 0.2012, -0.01941, -0.9794, 0.2012, -0.01941, -0.9794, 0.2012, -0.01941, -0.9794, -0.9419, 0.3358, 0.0, -0.9419, 0.3358, 0.0, -0.9419, 0.3358, 0.0, 0.2135, -0.0761, 0.974, 0.2135, -0.0761, 0.974, 0.2135, -0.0761, 0.974, 0.8777, 0.4758, 0.05697, 0.8777, 0.4758, 0.05697, 0.8777, 0.4758, 0.05697, 0.4861, -0.8736, -0.02266, 0.4806, -0.8767, -0.02013, 0.488, -0.8725, -0.02364, -0.4865, 0.8734, 0.02055, -0.4808, 0.8766, 0.01787, -0.4787, 0.8778, 0.01686, -0.8817, -0.4705, 0.03456, -0.8786, -0.4765, 0.03187, -0.8828, -0.4684, 0.03549, -0.02427, 0.09302, 0.9954, -0.02427, 0.09302, 0.9954, -0.02427, 0.09302, 0.9954, 0.0137, 0.1754, 0.9844, 0.0137, 0.1754, 0.9844, 0.0137, 0.1754, 0.9844, 0.0, 0.128, -0.9918, -5.79e-13, 0.121, -0.9926, -0.0001277, 0.1345, -0.9909, -0.000162, -0.2184, -0.9759, -0.000162, -0.2184, -0.9759, -0.000162, -0.2184, -0.9759, 0.8541, -0.52, -0.00566, 0.8541, -0.52, -0.00566, 0.8541, -0.52, -0.00566, 0.802, -0.02765, -0.5966, 0.802, -0.02765, -0.5966, 0.802, -0.02765, -0.5966, -0.04973, -0.01341, -0.9987, -0.04973, -0.01341, -0.9987, -0.04973, -0.01341, -0.9987, 0.0117, -0.6671, -0.7449, 0.0117, -0.6671, -0.7449, 0.0117, -0.6671, -0.7449, -0.04931, -0.1747, -0.9834, -0.04931, -0.1747, -0.9834, -0.04931, -0.1747, -0.9834, -0.002085, 0.204, -0.979, -1.643e-07, 0.2041, -0.979, -2.174e-07, 0.2041, -0.979, 0.0005932, 0.1249, 0.9922, 0.0005932, 0.1249, 0.9922, 0.0005932, 0.1249, 0.9922, -0.9925, 0.1219, -3.663e-06, -0.9926, 0.1217, -0.0008136, -0.9926, 0.1218, 0.0006964, -0.0344, 0.1233, -0.9918, -0.0344, 0.1233, -0.9918, -0.0344, 0.1233, -0.9918, 0.0, 0.1218, 0.9926, 0.0, 0.1218, 0.9926, -1.537e-05, 0.1218, 0.9926, -0.01832, -0.008125, 0.9998, -0.01582, -0.007361, 0.9998, -0.01582, -0.007361, 0.9998, -0.02182, -0.007094, -0.9997, -0.01851, -0.006187, -0.9998, -0.02512, -0.008041, -0.9997, -0.02368, -0.1798, -0.9834, -0.02022, -0.1809, -0.9833, -0.02022, -0.1809, -0.9833, 0.8079, -0.02258, 0.5889, 0.8061, -0.02549, 0.5912, 0.8069, -0.03113, 0.5899, 0.8268, -0.02015, -0.5622, 0.8268, -0.02213, -0.562, 0.8268, -0.02207, -0.562, 0.8384, -0.01132, 0.545, 0.8384, -0.01132, 0.545, 0.8384, -0.01132, 0.545, 0.001591, -0.7132, 0.701, 0.001906, -0.7126, 0.7016, 0.001905, -0.7126, 0.7016, 0.8059, -0.02983, -0.5913, 0.8057, -0.02962, -0.5916, 0.8055, -0.02488, -0.592, 0.8082, -0.02839, 0.5882, 0.8061, -0.02549, 0.5912, 0.8082, -0.02518, 0.5884, 0.06359, 6.743e-07, 0.998, 0.0636, 6.977e-06, 0.998, 0.0636, 6.658e-06, 0.998, 0.06359, 5.936e-07, 0.998, 0.06359, -3.254e-06, 0.998, 0.06359, -3.619e-06, 0.998, 0.06359, -3.619e-06, 0.998, 0.06359, -1.775e-07, 0.998, 0.06359, 6.743e-07, 0.998, 0.0636, 6.658e-06, 0.998, 0.06359, 1.749e-06, 0.998, 0.06359, 5.936e-07, 0.998, 0.06359, -4.671e-07, 0.998, 0.06359, -4.671e-07, 0.998, 0.06359, -4.152e-07, 0.998, 0.482, -0.8723, 0.08219, 0.482, -0.8723, 0.08219, 0.482, -0.8723, 0.08219, -0.8634, -0.4758, 0.1679, -0.8634, -0.4758, 0.1679, -0.8634, -0.4758, 0.1679, -0.4676, 0.8723, 0.1427, -0.4676, 0.8723, 0.1427, -0.4676, 0.8723, 0.1427, 0.0, 1.0, -1.18e-06, -4.897e-06, 1.0, 0.0, 0.0, 1.0, 0.0, 0.03738, -0.1634, -0.9859, 0.03738, -0.1634, -0.9859, 0.03738, -0.1634, -0.9859, -0.03519, -0.1761, 0.9837, -0.03699, -0.1761, 0.9837, -0.03637, -0.176, 0.9837, -0.9748, -0.223, 0.0, -0.9748, -0.223, 0.0, -0.9748, -0.223, 0.0, -1.0, 0.0, 0.0, -1.0, 0.0, 0.0, -1.0, 0.0, 0.0, -0.03783, -0.01187, 0.9992, -0.03783, -0.01187, 0.9992, -0.03783, -0.01187, 0.9992, 0.008741, -1.0, -0.003806, 0.008741, -1.0, -0.003806, 0.008741, -1.0, -0.003806, 0.004906, -0.2177, 0.976, 0.004906, -0.2177, 0.976, 0.004906, -0.2177, 0.976, -0.9854, -0.1702, -2.409e-05, -0.9855, -0.1695, 0.0002058, -0.9854, -0.1703, -9.412e-06, -0.9854, -0.1702, 0.0005453, -0.9855, -0.1696, 0.000817, -0.9854, -0.1702, 5.935e-05, -0.9854, -0.1702, 5.935e-05, -0.9855, -0.1696, 0.000817, -0.9855, -0.1695, 0.0002058, -0.9854, -0.1703, 8.105e-07, -0.9854, -0.1703, -8.395e-07, -0.9854, -0.1703, -9.412e-06, 0.8137, -0.5812, 0.0, 0.8137, -0.5812, 0.0, 0.8137, -0.5812, 0.0, -0.223, 0.9748, 0.0, -0.223, 0.9748, 0.0, -0.223, 0.9748, 0.0, 0.1727, -0.2054, 0.9633, 0.1727, -0.2054, 0.9633, 0.1727, -0.2054, 0.9633, 0.6434, -0.7655, 0.0, 0.6434, -0.7655, 0.0, 0.6434, -0.7655, 0.0, -0.8547, -0.5192, 0.0, -0.8547, -0.5192, 0.0, -0.8547, -0.5192, 0.0, 0.1438, 0.0, -0.9896, 0.1438, 0.0, -0.9896, 0.1438, 0.0, -0.9896, -1.0, 0.0, 0.0, -1.0, 0.0, 0.0, -1.0, 0.0, 0.0, 0.8414, 0.5404, 0.0, 0.8414, 0.5404, 0.0, 0.8414, 0.5404, 0.0, 0.8811, 0.4711, -0.04187, 0.8821, 0.4691, -0.04274, 0.8782, 0.4766, -0.03955, -0.3539, -0.9353, 0.0, -0.3539, -0.9353, 0.0, -0.3539, -0.9353, 0.0, -0.06862, -0.1814, 0.981, -0.06862, -0.1814, 0.981, -0.06862, -0.1814, 0.981, -0.223, 0.9748, 0.0, -0.223, 0.9748, 0.0, -0.223, 0.9748, 0.0, 0.06144, -0.2685, -0.9613, 0.06144, -0.2685, -0.9613, 0.06144, -0.2685, -0.9613, 0.9954, -0.09603, 0.0, 0.9954, -0.09603, 0.0, 0.9954, -0.09603, 0.0, 0.2135, -0.0761, -0.974, 0.2135, -0.0761, -0.974, 0.2135, -0.0761, -0.974, -0.9419, 0.3358, 0.0, -0.9419, 0.3358, 0.0, -0.9419, 0.3358, 0.0, 0.2012, -0.01941, 0.9794, 0.2012, -0.01941, 0.9794, 0.2012, -0.01941, 0.9794, 0.8777, 0.4758, 0.05697, 0.8777, 0.4758, 0.05697, 0.8777, 0.4758, 0.05697, 0.4861, -0.8736, -0.02266, 0.4785, -0.8779, -0.01924, 0.4806, -0.8767, -0.02013, -0.4865, 0.8734, 0.02055, -0.4885, 0.8723, 0.02153, -0.4808, 0.8766, 0.01787, -0.8817, -0.4705, 0.03456, -0.8775, -0.4787, 0.03091, -0.8786, -0.4765, 0.03187, 0.0, 0.1508, 0.9886, 0.0, 0.1508, 0.9886, 0.006078, 0.1508, 0.9885, 0.02632, -0.2172, -0.9758, 0.02632, -0.2172, -0.9758, 0.02632, -0.2172, -0.9758, 0.8881, -0.4594, 0.01388, 0.8881, -0.4594, 0.01388, 0.8881, -0.4594, 0.01388, 0.8269, -0.02404, -0.5619, 0.8268, -0.02207, -0.562, 0.8268, -0.02213, -0.562, 0.02671, 0.0, -0.9996, 0.02671, 0.0, -0.9996, 0.02671, 0.0, -0.9996, -0.01337, -0.7283, -0.6851, -0.01337, -0.7283, -0.6851, -0.01338, -0.7283, -0.6851, -0.03484, -0.1757, -0.9838, -0.03484, -0.1757, -0.9838, -0.03484, -0.1757, -0.9838, -0.03002, 0.1483, 0.9885, -0.03002, 0.1483, 0.9885, -0.03002, 0.1483, 0.9885, 0.01486, 0.1529, -0.9881, 0.01486, 0.1529, -0.9881, 0.01486, 0.1529, -0.9881, 0.01699, 0.1154, 0.9932, 0.01699, 0.1154, 0.9932, 0.01699, 0.1154, 0.9932, 0.006669, 0.154, 0.9881, 0.0004131, 0.155, 0.9879, -0.0003967, 0.155, 0.9879, -0.9925, 0.1219, -3.663e-06, -0.9926, 0.1213, -0.0003876, -0.9926, 0.1217, -0.0008136, -0.01832, -0.008125, 0.9998, -0.01991, -0.008473, 0.9998, -0.01675, -0.007681, 0.9998, -0.01661, -0.005718, -0.9998, -0.02182, -0.007094, -0.9997, -0.01661, -0.005718, -0.9998, -0.02368, -0.1798, -0.9834, -0.02582, -0.1792, -0.9835, -0.02134, -0.1806, -0.9833, 0.8079, -0.02258, 0.5889, 0.8082, -0.02518, 0.5884, 0.8061, -0.02549, 0.5912, 0.8055, -0.02488, -0.592, 0.8057, -0.02962, -0.5916, 0.8058, -0.02466, -0.5917, 0.8067, -0.03148, 0.5901, 0.8079, -0.02258, 0.5889, 0.8069, -0.03113, 0.5899, 0.001591, -0.7132, 0.701, 0.005738, -0.7035, 0.7107, 0.00497, -0.7052, 0.709, 0.8217, -0.01999, -0.5696, 0.8217, -0.01999, -0.5696, 0.8217, -0.01999, -0.5696, 0.8082, -0.02839, 0.5882, 0.8082, -0.02839, 0.5882, 0.8061, -0.02549, 0.5912, 0.06359, 6.743e-07, 0.998, 0.06359, -1.775e-07, 0.998, 0.0636, 6.977e-06, 0.998, 0.06359, 5.936e-07, 0.998, 0.06359, 1.749e-06, 0.998, 0.06359, -3.254e-06, 0.998, 0.06359, -3.619e-06, 0.998, 0.06359, -3.254e-06, 0.998, 0.06359, -1.775e-07, 0.998, 0.0636, 6.658e-06, 0.998, 0.0636, 6.977e-06, 0.998, 0.06359, 1.749e-06, 0.998, 0.06359, -4.671e-07, 0.998, 0.0636, -5.19e-07, 0.998, 0.06359, -4.671e-07, 0.998, 0.482, -0.8723, 0.08219, 0.482, -0.8723, 0.08219, 0.482, -0.8723, 0.08219, -0.8634, -0.4758, 0.1679, -0.8634, -0.4758, 0.1679, -0.8634, -0.4758, 0.1679, -0.4676, 0.8723, 0.1427, -0.4676, 0.8723, 0.1427, -0.4676, 0.8723, 0.1427, 0.0, 1.0, -1.18e-06, 0.0, 1.0, -4.717e-06, -2.449e-06, 1.0, -2.357e-06, -0.01705, -0.9998, 0.008422, -0.01706, -0.9998, 0.008421, -0.01705, -0.9998, 0.008423, -0.01548, -0.1958, 0.9805, -0.01548, -0.1958, 0.9805, -0.01548, -0.1958, 0.9805, -0.01619, -0.1958, -0.9805, -0.01619, -0.1958, -0.9805, -0.01619, -0.1958, -0.9805, 0.0003742, -1.0, -0.0001466, 0.0, -1.0, -0.0001466, 0.0, -1.0, -0.0001466, -0.01548, -0.1958, 0.9805, -0.01548, -0.1958, 0.9805, -0.01548, -0.1958, 0.9805, -0.0162, -0.1958, -0.9805, -0.01619, -0.1958, -0.9805, -0.01619, -0.1958, -0.9805, -0.01113, -0.1781, 0.9839, -0.0204, -0.1753, 0.9843, -0.016, -0.1766, 0.9841, -0.016, -0.1766, 0.9841, -0.008806, -0.1788, 0.9838, -0.01113, -0.1781, 0.9839, -5.752e-05, 0.121, -0.9927, -5.79e-13, 0.121, -0.9926, 0.0, 0.121, -0.9927, -4.56e-14, 0.1548, 0.9879, -0.0003967, 0.155, 0.9879, 0.0004131, 0.155, 0.9879, 5.44e-07, 0.135, -0.9908, 3.619e-14, 0.135, -0.9908, -0.0001277, 0.1345, -0.9909, -0.0001277, 0.1345, -0.9909, 3.619e-14, 0.135, -0.9908, 0.0, 0.128, -0.9918, 0.0002706, 0.1758, 0.9844, -1.416e-08, 0.1748, 0.9846, 0.0005618, 0.1748, 0.9846, 0.9907, 0.1357, -0.004801, 0.9907, 0.1357, -0.004801, 0.9907, 0.1357, -0.004801, 0.6826, -0.5058, 0.5275, 0.6826, -0.5058, 0.5275, 0.6826, -0.5058, 0.5275, -0.474, 0.7688, 0.4292, -0.474, 0.7688, 0.4292, -0.474, 0.7688, 0.4292, -0.2958, 0.19, -0.9362, -0.2958, 0.19, -0.9362, -0.2958, 0.19, -0.9362, -0.5029, -0.5542, 0.6633, -0.5029, -0.5542, 0.6633, -0.5029, -0.5542, 0.6633, 0.7524, 0.0, 0.6587, 0.7524, 0.0, 0.6587, 0.7524, 0.0, 0.6587, -0.8041, 0.3501, 0.4804, -0.8041, 0.3501, 0.4804, -0.8041, 0.3501, 0.4804, -0.7862, 0.5049, 0.3563, -0.7862, 0.5049, 0.3563, -0.7862, 0.5049, 0.3563, -0.7239, -0.517, 0.4569, -0.7239, -0.517, 0.4569, -0.7239, -0.517, 0.4569, 0.01246, 0.4658, 0.8848, 0.01246, 0.4658, 0.8848, 0.01246, 0.4658, 0.8848, 0.6809, -0.4441, 0.5823, 0.6809, -0.4441, 0.5823, 0.6809, -0.4441, 0.5823, 0.9926, 0.1213, -0.0003876, 0.9926, 0.1211, -8.549e-05, 0.9925, 0.1219, -3.741e-06, 0.0, 0.1759, 0.9844, 0.006592, 0.1759, 0.9844, 0.0, 0.1759, 0.9844, 0.0, 0.1764, 0.9843, -0.0002448, 0.1758, 0.9844, -6.956e-09, 0.1763, 0.9843, 0.03317, 0.1845, 0.9823, 0.03317, 0.1845, 0.9823, 0.03317, 0.1845, 0.9823, -0.1727, -0.2054, -0.9633, -0.1727, -0.2054, -0.9633, -0.1727, -0.2054, -0.9633, 0.9901, 0.1402, 0.003262, 0.9888, 0.1495, 0.0, 0.9892, 0.1469, 0.0009085, 0.9926, 0.1216, 0.0006413, 0.9926, 0.1218, 0.0006964, 0.9925, 0.1219, -3.741e-06, 0.9901, 0.1402, 0.003262, 0.9892, 0.1469, 0.0009085, 0.9905, 0.1375, 0.004213, 0.9926, 0.1214, 0.0004063, 0.9926, 0.1216, 0.0006413, 0.9925, 0.1219, -3.741e-06, 0.03519, -0.1761, 0.9837, 0.03463, -0.1762, 0.9837, 0.03637, -0.176, 0.9837, 0.9748, -0.223, 0.0, 0.9748, -0.223, 0.0, 0.9748, -0.223, 0.0, 1.0, 0.0, 0.0, 1.0, 0.0, 0.0, 1.0, 0.0, 0.0, -0.02974, 0.0, 0.9996, -0.02974, 0.0, 0.9996, -0.02974, 0.0, 0.9996, 0.007913, -1.0, 0.0, 0.007913, -1.0, 0.0, 0.007913, -1.0, 0.0, -0.02913, -0.2166, 0.9758, -0.02913, -0.2166, 0.9758, -0.02913, -0.2166, 0.9758, 0.9854, -0.1702, -2.409e-05, 0.9854, -0.1703, -8.395e-07, 0.9854, -0.1703, -9.412e-06, 0.9854, -0.1702, 0.0005453, 0.9854, -0.1703, 8.105e-07, 0.9854, -0.1701, 0.0001331, 0.9854, -0.1701, 0.0001331, 0.9854, -0.1702, -2.409e-05, 0.9855, -0.1695, 0.0002058, 0.9854, -0.1703, 8.105e-07, 0.9854, -0.1702, 0.0005453, 0.9854, -0.1703, -9.412e-06, -0.8137, -0.5812, 0.0, -0.8137, -0.5812, 0.0, -0.8137, -0.5812, 0.0, 0.223, 0.9748, 0.0, 0.223, 0.9748, 0.0, 0.223, 0.9748, 0.0, -0.03738, -0.1634, 0.9859, -0.03738, -0.1634, 0.9859, -0.03738, -0.1634, 0.9859, -0.6434, -0.7655, 0.0, -0.6434, -0.7655, 0.0, -0.6434, -0.7655, 0.0, 0.8547, -0.5192, 0.0, 0.8547, -0.5192, 0.0, 0.8547, -0.5192, 0.0, -0.1291, -0.09219, -0.9873, -0.1291, -0.09219, -0.9873, -0.1291, -0.09219, -0.9873, 1.0, 0.0, 0.0, 1.0, 0.0, 0.0, 1.0, 0.0, 0.0, -0.8414, 0.5404, 0.0, -0.8414, 0.5404, 0.0, -0.8414, 0.5404, 0.0, -0.8811, 0.4711, -0.04187, -0.8771, 0.4787, -0.03867, -0.8782, 0.4766, -0.03955, 0.3539, -0.9353, 0.0, 0.3539, -0.9353, 0.0, 0.3539, -0.9353, 0.0, -0.06144, -0.2685, 0.9613, -0.06144, -0.2685, 0.9613, -0.06144, -0.2685, 0.9613, 0.223, 0.9748, 0.0, 0.223, 0.9748, 0.0, 0.223, 0.9748, 0.0, 0.06862, -0.1814, -0.981, 0.06862, -0.1814, -0.981, 0.06862, -0.1814, -0.981, -0.9954, -0.09603, 0.0, -0.9954, -0.09603, 0.0, -0.9954, -0.09603, 0.0, -0.2012, -0.01941, -0.9794, -0.2012, -0.01941, -0.9794, -0.2012, -0.01941, -0.9794, 0.9419, 0.3358, 0.0, 0.9419, 0.3358, 0.0, 0.9419, 0.3358, 0.0, -0.2135, -0.0761, 0.974, -0.2135, -0.0761, 0.974, -0.2135, -0.0761, 0.974, -0.8777, 0.4758, 0.05697, -0.8777, 0.4758, 0.05697, -0.8777, 0.4758, 0.05697, -0.4861, -0.8736, -0.02266, -0.488, -0.8725, -0.02364, -0.4806, -0.8767, -0.02013, 0.4865, 0.8734, 0.02055, 0.4787, 0.8778, 0.01686, 0.4808, 0.8766, 0.01787, 0.8817, -0.4705, 0.03456, 0.8828, -0.4684, 0.03549, 0.8786, -0.4765, 0.03187, 0.02427, 0.09302, 0.9954, 0.02427, 0.09302, 0.9954, 0.02427, 0.09302, 0.9954, -0.0137, 0.1754, 0.9844, -0.0137, 0.1754, 0.9844, -0.0137, 0.1754, 0.9844, 0.0, 0.128, -0.9918, 0.000127, 0.1344, -0.9909, -5.79e-13, 0.121, -0.9926, 0.000162, -0.2184, -0.9759, 0.000162, -0.2184, -0.9759, 0.000162, -0.2184, -0.9759, -0.8541, -0.52, -0.00566, -0.8541, -0.52, -0.00566, -0.8541, -0.52, -0.00566, -0.802, -0.02765, -0.5966, -0.802, -0.02765, -0.5966, -0.802, -0.02765, -0.5966, 0.04973, -0.01341, -0.9987, 0.04973, -0.01341, -0.9987, 0.04973, -0.01341, -0.9987, -0.0117, -0.6671, -0.7449, -0.0117, -0.6671, -0.7449, -0.0117, -0.6671, -0.7449, 0.04931, -0.1747, -0.9834, 0.04931, -0.1747, -0.9834, 0.04931, -0.1747, -0.9834, -1.643e-07, 0.2041, -0.979, 0.002085, 0.204, -0.979, -2.174e-07, 0.2041, -0.979, -0.0005932, 0.1249, 0.9922, -0.0005932, 0.1249, 0.9922, -0.0005932, 0.1249, 0.9922, 0.9925, 0.1219, -3.741e-06, 0.9926, 0.1218, 0.0006964, 0.9926, 0.1217, -0.0008136, 0.0344, 0.1233, -0.9918, 0.0344, 0.1233, -0.9918, 0.0344, 0.1233, -0.9918, 0.0, 0.1218, 0.9926, 1.537e-05, 0.1218, 0.9926, 0.0, 0.1218, 0.9926, 0.01832, -0.008126, 0.9998, 0.01582, -0.007361, 0.9998, 0.01675, -0.007681, 0.9998, 0.02182, -0.007094, -0.9997, 0.02512, -0.008041, -0.9997, 0.01851, -0.006187, -0.9998, 0.02368, -0.1798, -0.9834, 0.02022, -0.1809, -0.9833, 0.02134, -0.1806, -0.9833, -0.8079, -0.02258, 0.5889, -0.8069, -0.03113, 0.5899, -0.8061, -0.02549, 0.5912, -0.8268, -0.02015, -0.5622, -0.8268, -0.02207, -0.562, -0.8268, -0.02213, -0.562, -0.8384, -0.01132, 0.545, -0.8384, -0.01132, 0.545, -0.8384, -0.01132, 0.545, -0.001589, -0.7132, 0.701, -0.001906, -0.7126, 0.7016, -0.00497, -0.7052, 0.709, -0.8059, -0.02983, -0.5913, -0.8055, -0.02488, -0.592, -0.8057, -0.02962, -0.5916, -0.8082, -0.02839, 0.5882, -0.8082, -0.02518, 0.5884, -0.8061, -0.02549, 0.5912, -0.06359, 6.743e-07, 0.998, -0.0636, 6.658e-06, 0.998, -0.0636, 6.977e-06, 0.998, -0.06359, 5.936e-07, 0.998, -0.06359, -3.619e-06, 0.998, -0.06359, -3.254e-06, 0.998, -0.06359, -3.619e-06, 0.998, -0.06359, 6.743e-07, 0.998, -0.06359, -1.775e-07, 0.998, -0.0636, 6.658e-06, 0.998, -0.06359, 5.936e-07, 0.998, -0.06359, 1.749e-06, 0.998, -0.06359, -4.671e-07, 0.998, -0.06359, -4.152e-07, 0.998, -0.06359, -4.671e-07, 0.998, -0.482, -0.8723, 0.08219, -0.482, -0.8723, 0.08219, -0.482, -0.8723, 0.08219, 0.8634, -0.4758, 0.1679, 0.8634, -0.4758, 0.1679, 0.8634, -0.4758, 0.1679, 0.4676, 0.8723, 0.1427, 0.4676, 0.8723, 0.1427, 0.4676, 0.8723, 0.1427, 0.0, 1.0, -1.18e-06, 4.897e-06, 1.0, 0.0, 2.449e-06, 1.0, -2.357e-06, -0.03738, -0.1634, -0.9859, -0.03738, -0.1634, -0.9859, -0.03738, -0.1634, -0.9859, 0.03519, -0.1761, 0.9837, 0.03637, -0.176, 0.9837, 0.03699, -0.1761, 0.9837, 0.9748, -0.223, 0.0, 0.9748, -0.223, 0.0, 0.9748, -0.223, 0.0, 1.0, 0.0, 0.0, 1.0, 0.0, 0.0, 1.0, 0.0, 0.0, 0.03783, -0.01187, 0.9992, 0.03783, -0.01187, 0.9992, 0.03783, -0.01187, 0.9992, -0.008741, -1.0, -0.003806, -0.008741, -1.0, -0.003806, -0.008741, -1.0, -0.003806, -0.004906, -0.2177, 0.976, -0.004906, -0.2177, 0.976, -0.004906, -0.2177, 0.976, 0.9854, -0.1702, -2.409e-05, 0.9854, -0.1703, -9.412e-06, 0.9855, -0.1695, 0.0002058, 0.9854, -0.1702, 0.0005453, 0.9854, -0.1701, 0.0001331, 0.9855, -0.1696, 0.000817, 0.9854, -0.1701, 0.0001331, 0.9855, -0.1695, 0.0002058, 0.9855, -0.1696, 0.000817, 0.9854, -0.1703, 8.105e-07, 0.9854, -0.1703, -9.412e-06, 0.9854, -0.1703, -8.395e-07, -0.8137, -0.5812, 0.0, -0.8137, -0.5812, 0.0, -0.8137, -0.5812, 0.0, 0.223, 0.9748, 0.0, 0.223, 0.9748, 0.0, 0.223, 0.9748, 0.0, -0.1727, -0.2054, 0.9633, -0.1727, -0.2054, 0.9633, -0.1727, -0.2054, 0.9633, -0.6434, -0.7655, 0.0, -0.6434, -0.7655, 0.0, -0.6434, -0.7655, 0.0, 0.8547, -0.5192, 0.0, 0.8547, -0.5192, 0.0, 0.8547, -0.5192, 0.0, -0.1438, 0.0, -0.9896, -0.1438, 0.0, -0.9896, -0.1438, 0.0, -0.9896, 1.0, 0.0, 0.0, 1.0, 0.0, 0.0, 1.0, 0.0, 0.0, -0.8414, 0.5404, 0.0, -0.8414, 0.5404, 0.0, -0.8414, 0.5404, 0.0, -0.8811, 0.4711, -0.04187, -0.8782, 0.4766, -0.03955, -0.8821, 0.4691, -0.04274, 0.3539, -0.9353, 0.0, 0.3539, -0.9353, 0.0, 0.3539, -0.9353, 0.0, 0.06862, -0.1814, 0.981, 0.06862, -0.1814, 0.981, 0.06862, -0.1814, 0.981, 0.223, 0.9748, 0.0, 0.223, 0.9748, 0.0, 0.223, 0.9748, 0.0, -0.06144, -0.2685, -0.9613, -0.06144, -0.2685, -0.9613, -0.06144, -0.2685, -0.9613, -0.9954, -0.09603, 0.0, -0.9954, -0.09603, 0.0, -0.9954, -0.09603, 0.0, -0.2135, -0.0761, -0.974, -0.2135, -0.0761, -0.974, -0.2135, -0.0761, -0.974, 0.9419, 0.3358, 0.0, 0.9419, 0.3358, 0.0, 0.9419, 0.3358, 0.0, -0.2012, -0.01941, 0.9794, -0.2012, -0.01941, 0.9794, -0.2012, -0.01941, 0.9794, -0.8777, 0.4758, 0.05697, -0.8777, 0.4758, 0.05697, -0.8777, 0.4758, 0.05697, -0.4861, -0.8736, -0.02266, -0.4806, -0.8767, -0.02013, -0.4785, -0.8779, -0.01924, 0.4865, 0.8734, 0.02055, 0.4808, 0.8766, 0.01787, 0.4885, 0.8723, 0.02153, 0.8817, -0.4705, 0.03456, 0.8786, -0.4765, 0.03187, 0.8775, -0.4787, 0.03091, 0.0, 0.1508, 0.9886, -0.006078, 0.1508, 0.9885, 0.0, 0.1508, 0.9886, -0.02632, -0.2172, -0.9758, -0.02632, -0.2172, -0.9758, -0.02632, -0.2172, -0.9758, -0.8881, -0.4594, 0.01388, -0.8881, -0.4594, 0.01388, -0.8881, -0.4594, 0.01388, -0.8269, -0.02404, -0.5619, -0.8268, -0.02213, -0.562, -0.8268, -0.02207, -0.562, -0.02671, 0.0, -0.9996, -0.02671, 0.0, -0.9996, -0.02671, 0.0, -0.9996, 0.01337, -0.7283, -0.6851, 0.01337, -0.7283, -0.6851, 0.01338, -0.7283, -0.6851, 0.03484, -0.1757, -0.9838, 0.03484, -0.1757, -0.9838, 0.03484, -0.1757, -0.9838, 0.03002, 0.1483, 0.9885, 0.03002, 0.1483, 0.9885, 0.03002, 0.1483, 0.9885, -0.01486, 0.1529, -0.9881, -0.01486, 0.1529, -0.9881, -0.01486, 0.1529, -0.9881, -0.01699, 0.1154, 0.9932, -0.01699, 0.1154, 0.9932, -0.01699, 0.1154, 0.9932, -0.006669, 0.154, 0.9881, 0.0003966, 0.155, 0.9879, -0.0004132, 0.155, 0.9879, 0.9925, 0.1219, -3.741e-06, 0.9926, 0.1217, -0.0008136, 0.9926, 0.1213, -0.0003876, 0.01832, -0.008126, 0.9998, 0.01675, -0.007681, 0.9998, 0.01991, -0.008473, 0.9998, 0.02182, -0.007094, -0.9997, 0.01661, -0.005718, -0.9998, 0.01661, -0.005718, -0.9998, 0.02368, -0.1798, -0.9834, 0.02134, -0.1806, -0.9833, 0.02582, -0.1792, -0.9835, -0.8079, -0.02258, 0.5889, -0.8061, -0.02549, 0.5912, -0.8082, -0.02518, 0.5884, -0.8055, -0.02488, -0.592, -0.8058, -0.02466, -0.5917, -0.8057, -0.02962, -0.5916, -0.8067, -0.03148, 0.5901, -0.8069, -0.03113, 0.5899, -0.8079, -0.02258, 0.5889, -0.001589, -0.7132, 0.701, -0.00497, -0.7052, 0.709, -0.005738, -0.7035, 0.7107, -0.8217, -0.01999, -0.5696, -0.8217, -0.01999, -0.5696, -0.8217, -0.01999, -0.5696, -0.8082, -0.02839, 0.5882, -0.8061, -0.02549, 0.5912, -0.8082, -0.02839, 0.5882, -0.06359, 6.743e-07, 0.998, -0.0636, 6.977e-06, 0.998, -0.06359, -1.775e-07, 0.998, -0.06359, 5.936e-07, 0.998, -0.06359, -3.254e-06, 0.998, -0.06359, 1.749e-06, 0.998, -0.06359, -3.619e-06, 0.998, -0.06359, -1.775e-07, 0.998, -0.06359, -3.254e-06, 0.998, -0.0636, 6.658e-06, 0.998, -0.06359, 1.749e-06, 0.998, -0.0636, 6.977e-06, 0.998, -0.06359, -4.671e-07, 0.998, -0.06359, -4.671e-07, 0.998, -0.0636, -5.19e-07, 0.998, -0.482, -0.8723, 0.08219, -0.482, -0.8723, 0.08219, -0.482, -0.8723, 0.08219, 0.8634, -0.4758, 0.1679, 0.8634, -0.4758, 0.1679, 0.8634, -0.4758, 0.1679, 0.4676, 0.8723, 0.1427, 0.4676, 0.8723, 0.1427, 0.4676, 0.8723, 0.1427, 0.0, 1.0, -1.18e-06, 2.449e-06, 1.0, -2.357e-06, 0.0, 1.0, -4.717e-06, 0.01706, -0.9998, 0.008421, 0.01705, -0.9998, 0.008422, 0.01705, -0.9998, 0.008423, 0.01548, -0.1958, 0.9805, 0.01548, -0.1958, 0.9805, 0.01548, -0.1958, 0.9805, 0.01619, -0.1958, -0.9805, 0.01619, -0.1958, -0.9805, 0.01619, -0.1958, -0.9805, -0.0003742, -1.0, -0.0001466, 0.0, -1.0, -0.0001466, 0.0, -1.0, -0.0001466, 0.01548, -0.1958, 0.9805, 0.01548, -0.1958, 0.9805, 0.01548, -0.1958, 0.9805, 0.01619, -0.1958, -0.9805, 0.0162, -0.1958, -0.9805, 0.01619, -0.1958, -0.9805, 0.01113, -0.1781, 0.9839, 0.016, -0.1766, 0.9841, 0.0204, -0.1753, 0.9843, 0.008806, -0.1788, 0.9838, 0.016, -0.1766, 0.9841, 0.01113, -0.1781, 0.9839, 5.752e-05, 0.121, -0.9927, -5.79e-13, 0.121, -0.9926, 0.000127, 0.1344, -0.9909, 0.0003966, 0.155, 0.9879, -4.56e-14, 0.1548, 0.9879, -0.0004132, 0.155, 0.9879, 3.619e-14, 0.135, -0.9908, -5.44e-07, 0.135, -0.9908, 0.000127, 0.1344, -0.9909, 0.000127, 0.1344, -0.9909, 0.0, 0.128, -0.9918, 3.619e-14, 0.135, -0.9908, -1.416e-08, 0.1748, 0.9846, -0.0002448, 0.1758, 0.9844, -0.0005618, 0.1748, 0.9846, 0.0137, 0.1754, 0.9844, 0.0137, 0.1754, 0.9844, 0.0137, 0.1754, 0.9844, -0.002085, 0.204, -0.979, -0.002085, 0.204, -0.979, -1.643e-07, 0.2041, -0.979, -0.01832, -0.008125, 0.9998, -0.01675, -0.007681, 0.9998, -0.01582, -0.007361, 0.9998, -0.02368, -0.1798, -0.9834, -0.02134, -0.1806, -0.9833, -0.02022, -0.1809, -0.9833, 0.001591, -0.7132, 0.701, 0.00497, -0.7052, 0.709, 0.001906, -0.7126, 0.7016, 0.0, 1.0, -1.18e-06, -2.449e-06, 1.0, -2.357e-06, -4.897e-06, 1.0, 0.0, -0.01337, -0.7283, -0.6851, -0.01337, -0.7283, -0.6851, -0.01337, -0.7283, -0.6851, -0.01661, -0.005718, -0.9998, -0.01851, -0.006187, -0.9998, -0.02182, -0.007094, -0.9997, -0.01705, -0.9998, 0.008422, -0.01706, -0.9998, 0.00842, -0.01706, -0.9998, 0.008421, -0.01548, -0.1958, 0.9805, -0.01548, -0.1958, 0.9805, -0.01548, -0.1958, 0.9805, -0.0162, -0.1958, -0.9805, -0.0162, -0.1958, -0.9805, -0.01619, -0.1958, -0.9805, -0.016, -0.1766, 0.9841, -0.008806, -0.1788, 0.9838, -0.008806, -0.1788, 0.9838, -5.752e-05, 0.121, -0.9927, -0.0001277, 0.1345, -0.9909, -5.79e-13, 0.121, -0.9926, -4.56e-14, 0.1548, 0.9879, 0.0, 0.1548, 0.9879, -0.0003967, 0.155, 0.9879, 5.44e-07, 0.135, -0.9908, 0.0, 0.135, -0.9908, 3.619e-14, 0.135, -0.9908, 0.0002706, 0.1758, 0.9844, -6.956e-09, 0.1763, 0.9843, -1.416e-08, 0.1748, 0.9846, -0.0137, 0.1754, 0.9844, -0.0137, 0.1754, 0.9844, -0.0137, 0.1754, 0.9844, -1.643e-07, 0.2041, -0.979, 0.002085, 0.204, -0.979, 0.002085, 0.204, -0.979, 0.01832, -0.008126, 0.9998, 0.01582, -0.007361, 0.9998, 0.01582, -0.007361, 0.9998, 0.02368, -0.1798, -0.9834, 0.02022, -0.1809, -0.9833, 0.02022, -0.1809, -0.9833, -0.001589, -0.7132, 0.701, -0.001905, -0.7126, 0.7016, -0.001906, -0.7126, 0.7016, 0.0, 1.0, -1.18e-06, 0.0, 1.0, 0.0, 4.897e-06, 1.0, 0.0, 0.01337, -0.7283, -0.6851, 0.01337, -0.7283, -0.6851, 0.01337, -0.7283, -0.6851, 0.02182, -0.007094, -0.9997, 0.01851, -0.006187, -0.9998, 0.01661, -0.005718, -0.9998, 0.01706, -0.9998, 0.008421, 0.01706, -0.9998, 0.00842, 0.01705, -0.9998, 0.008422, 0.01548, -0.1958, 0.9805, 0.01548, -0.1958, 0.9805, 0.01548, -0.1958, 0.9805, 0.01619, -0.1958, -0.9805, 0.0162, -0.1958, -0.9805, 0.0162, -0.1958, -0.9805, 0.008806, -0.1788, 0.9838, 0.008806, -0.1788, 0.9838, 0.016, -0.1766, 0.9841, 5.752e-05, 0.121, -0.9927, 0.0, 0.121, -0.9927, -5.79e-13, 0.121, -0.9926, 0.0003966, 0.155, 0.9879, 0.0, 0.1548, 0.9879, -4.56e-14, 0.1548, 0.9879, 3.619e-14, 0.135, -0.9908, 0.0, 0.135, -0.9908, -5.44e-07, 0.135, -0.9908, -1.416e-08, 0.1748, 0.9846, -6.956e-09, 0.1763, 0.9843, -0.0002448, 0.1758, 0.9844, 0.8591, 0.02086, 0.5114, 0.8591, 0.02086, 0.5114, 0.8591, 0.02086, 0.5114, 0.8718, 0.02874, 0.4889, 0.8718, 0.02874, 0.4889, 0.8718, 0.02874, 0.4889, -8.889e-07, 0.1434, 0.9897, 1.086e-13, 0.1434, 0.9897, 0.0, 0.1434, 0.9897, 4.58e-07, -0.9326, 0.3609, 0.0, -0.9326, 0.3609, 0.0, -0.9326, 0.3609, 8.33e-07, 0.7452, 0.6668, 0.0, 0.7452, 0.6668, 0.0, 0.7452, 0.6668, -8.321e-07, 0.1434, 0.9897, 1.086e-13, 0.1434, 0.9897, -8.889e-07, 0.1434, 0.9897, 4.58e-07, -0.9326, 0.3609, 0.0, -0.9326, 0.3609, 0.0, -0.9326, 0.3609, 7.683e-07, 0.7452, 0.6668, 0.0, 0.7452, 0.6668, 8.33e-07, 0.7452, 0.6668, -0.8591, 0.02086, 0.5114, -0.8591, 0.02086, 0.5114, -0.8591, 0.02086, 0.5114, -0.8718, 0.02874, 0.4889, -0.8718, 0.02874, 0.4889, -0.8718, 0.02874, 0.4889, 8.889e-07, 0.1434, 0.9897, 0.0, 0.1434, 0.9897, 1.086e-13, 0.1434, 0.9897, -4.58e-07, -0.9326, 0.3609, 0.0, -0.9326, 0.3609, 0.0, -0.9326, 0.3609, -8.33e-07, 0.7452, 0.6668, 0.0, 0.7452, 0.6668, 0.0, 0.7452, 0.6668, 1.086e-13, 0.1434, 0.9897, 8.321e-07, 0.1434, 0.9897, 8.889e-07, 0.1434, 0.9897, -4.58e-07, -0.9326, 0.3609, 0.0, -0.9326, 0.3609, 0.0, -0.9326, 0.3609, 0.0, 0.7452, 0.6668, -7.683e-07, 0.7452, 0.6668, -8.33e-07, 0.7452, 0.6668, -8.321e-07, 0.1434, 0.9897, 0.0, 0.1434, 0.9897, 1.086e-13, 0.1434, 0.9897, 4.58e-07, -0.9326, 0.3609, 0.0, -0.9326, 0.3609, 0.0, -0.9326, 0.3609, 7.683e-07, 0.7452, 0.6668, 0.0, 0.7453, 0.6668, 0.0, 0.7452, 0.6668, 1.086e-13, 0.1434, 0.9897, 0.0, 0.1434, 0.9897, 8.321e-07, 0.1434, 0.9897, -4.58e-07, -0.9326, 0.3609, 0.0, -0.9326, 0.3609, 0.0, -0.9326, 0.3609, 0.0, 0.7452, 0.6668, 0.0, 0.7453, 0.6668, -7.683e-07, 0.7452, 0.6668])] * 3)])

# ---- objects
ob_obelisk_cube_001 = bpy.data.objects.new('Obelisk_Cube.001', me_obelisk_cube_001)

# ---- transforms, parenting, visibility, modifiers, constraints
ob_obelisk_cube_001.location = (0.0, 0.0, 4.48)
ob_obelisk_cube_001.rotation_euler = (1.571, -0.0, 0.0)
ob_obelisk_cube_001.lineart.crease_threshold = 0.0

# ---- collection membership
scene.collection.objects.link(ob_obelisk_cube_001)

# ---- scene / render settings (as saved in the file)
scene.frame_start = 1; scene.frame_end = 120; scene.frame_set(66)
scene.render.engine = 'BLENDER_EEVEE_NEXT'
scene.render.resolution_x = 240
scene.render.resolution_y = 135
scene.render.use_border = True
scene.render.border_min_x = 0.3784
scene.render.border_min_y = 0.04397
scene.render.border_max_x = 0.8208
scene.render.border_max_y = 0.7833
scene.cycles.use_denoising = False
scene.cycles.samples = 128
scene.cycles.sampling_pattern = 'TABULATED_SOBOL'
scene.cycles.use_adaptive_sampling = False
scene.cycles.use_light_tree = False
scene.eevee.taa_samples = 64
scene.eevee.use_gtao = True
scene.eevee.use_raytracing = True
scene.view_settings.look = 'Medium Contrast'
scene.view_settings.view_transform = 'Filmic'
bpy.context.view_layer.update()

# ---- added for rendering (the .blend has no active camera): camera
cam_auto = bpy.data.cameras.new('AutoCamera')
cam_auto.lens = 50.0
cam_auto.sensor_width = 36.0
cam_auto.clip_end = 1000.0
ob_auto_camera = bpy.data.objects.new('AutoCamera', cam_auto)
scene.collection.objects.link(ob_auto_camera)
ob_auto_camera.location = (9.26241, -11.6819, 14.6982)
ob_auto_camera.rotation_euler = (1.09748, -7.21219e-08, 0.694738)
scene.camera = ob_auto_camera
bpy.context.view_layer.update()
